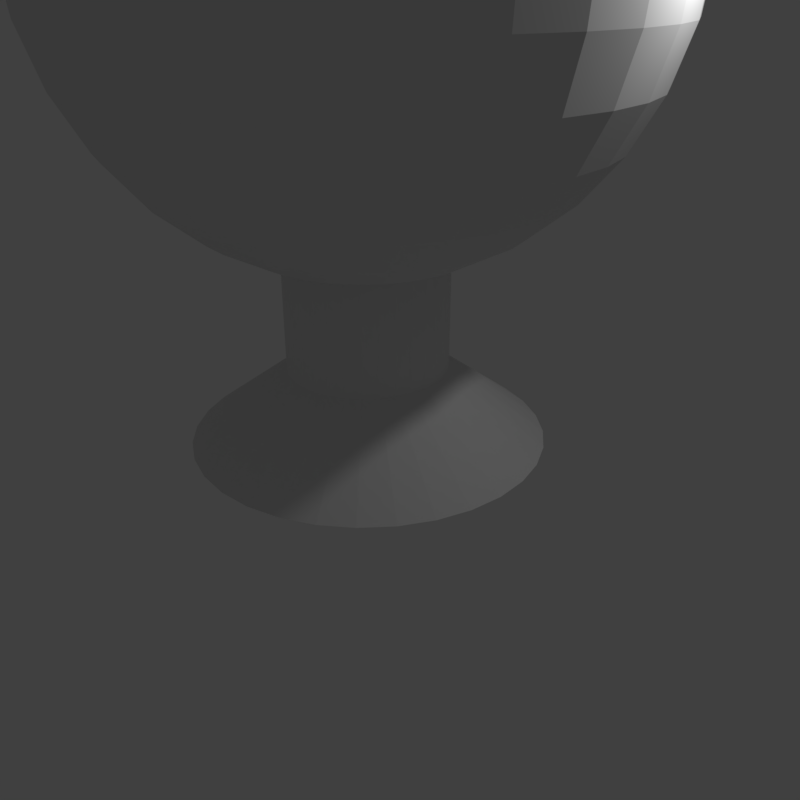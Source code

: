 # Source: tree.blend  (saved by Blender 2.78.0; exported with 4.5.12 LTS)
import bpy
from mathutils import Matrix  # noqa: F401  (used for matrix-valued properties, if any)

bpy.ops.wm.read_factory_settings(use_empty=True)
scene = bpy.context.scene
scene.name = 'Scene'

# ---- collections
col_collection_1 = bpy.data.collections.new('Collection 1'); scene.collection.children.link(col_collection_1)

# ---- world
world_world = bpy.data.worlds.new('World'); scene.world = world_world
world_world.color = (0.05088, 0.05088, 0.05088)
world_world.use_sun_shadow = False
world_world.sun_shadow_jitter_overblur = 0.0
world_world.cycles.sampling_method = 'MANUAL'

# ---- cameras
cam_camera = bpy.data.cameras.new('Camera')
cam_camera.clip_end = 100.0
cam_camera.lens = 35.0
cam_camera.sensor_width = 32.0
cam_camera.sensor_height = 18.0
cam_camera.ortho_scale = 7.314
cam_camera.dof.focus_distance = 0.0
cam_camera.dof.aperture_fstop = 128.0

# ---- lights
light_lamp = bpy.data.lights.new('Lamp', 'POINT')
light_lamp.transmission_factor = 0.0
light_lamp.cutoff_distance = 30.0
light_lamp.energy = 100.0
light_lamp.shadow_buffer_clip_start = 1.001
light_lamp.shadow_soft_size = 0.1
light_lamp.shadow_maximum_resolution = 0.006
light_lamp.use_absolute_resolution = True

# ---- meshes
me_cylinder = bpy.data.meshes.new('Cylinder')
me_cylinder.from_pydata([(0.0, 1.0, -0.5279), (0.0, 1.0, 2.525), (0.1951, 0.9808, -0.5279), (0.1951, 0.9808, 2.525), (0.3827, 0.9239, -0.5279), (0.3827, 0.9239, 2.525), (0.5556, 0.8315, -0.5279), (0.5556, 0.8315, 2.525), (0.7071, 0.7071, -0.5279), (0.7071, 0.7071, 2.525), (0.8315, 0.5556, -0.5279), (0.8315, 0.5556, 2.525), (0.9239, 0.3827, -0.5279), (0.9239, 0.3827, 2.525), (0.9808, 0.1951, -0.5279), (0.9808, 0.1951, 2.525), (1.0, 7.55e-08, -0.5279), (1.0, 7.55e-08, 2.525), (0.9808, -0.1951, -0.5279), (0.9808, -0.1951, 2.525), (0.9239, -0.3827, -0.5279), (0.9239, -0.3827, 2.525), (0.8315, -0.5556, -0.5279), (0.8315, -0.5556, 2.525), (0.7071, -0.7071, -0.5279), (0.7071, -0.7071, 2.525), (0.5556, -0.8315, -0.5279), (0.5556, -0.8315, 2.525), (0.3827, -0.9239, -0.5279), (0.3827, -0.9239, 2.525), (0.1951, -0.9808, -0.5279), (0.1951, -0.9808, 2.525), (-3.258e-07, -1.0, -0.5279), (-3.258e-07, -1.0, 2.525), (-0.1951, -0.9808, -0.5279), (-0.1951, -0.9808, 2.525), (-0.3827, -0.9239, -0.5279), (-0.3827, -0.9239, 2.525), (-0.5556, -0.8315, -0.5279), (-0.5556, -0.8315, 2.525), (-0.7071, -0.7071, -0.5279), (-0.7071, -0.7071, 2.525), (-0.8315, -0.5556, -0.5279), (-0.8315, -0.5556, 2.525), (-0.9239, -0.3827, -0.5279), (-0.9239, -0.3827, 2.525), (-0.9808, -0.1951, -0.5279), (-0.9808, -0.1951, 2.525), (-1.0, 9.656e-07, -0.5279), (-1.0, 9.656e-07, 2.525), (-0.9808, 0.1951, -0.5279), (-0.9808, 0.1951, 2.525), (-0.9239, 0.3827, -0.5279), (-0.9239, 0.3827, 2.525), (-0.8315, 0.5556, -0.5279), (-0.8315, 0.5556, 2.525), (-0.7071, 0.7071, -0.5279), (-0.7071, 0.7071, 2.525), (-0.5556, 0.8315, -0.5279), (-0.5556, 0.8315, 2.525), (-0.3827, 0.9239, -0.5279), (-0.3827, 0.9239, 2.525), (-0.1951, 0.9808, -0.5279), (-0.1951, 0.9808, 2.525), (-5.32e-08, 2.223, -1.44), (0.4337, 2.18, -1.44), (0.8507, 2.054, -1.44), (1.235, 1.848, -1.44), (1.572, 1.572, -1.44), (1.848, 1.235, -1.44), (2.054, 0.8507, -1.44), (2.18, 0.4337, -1.44), (2.223, -1.832e-07, -1.44), (2.18, -0.4337, -1.44), (2.054, -0.8507, -1.44), (1.848, -1.235, -1.44), (1.572, -1.572, -1.44), (1.235, -1.848, -1.44), (0.8507, -2.054, -1.44), (0.4337, -2.18, -1.44), (-7.775e-07, -2.223, -1.44), (-0.4337, -2.18, -1.44), (-0.8507, -2.054, -1.44), (-1.235, -1.848, -1.44), (-1.572, -1.572, -1.44), (-1.848, -1.235, -1.44), (-2.054, -0.8507, -1.44), (-2.18, -0.4337, -1.44), (-2.223, 1.795e-06, -1.44), (-2.18, 0.4337, -1.44), (-2.054, 0.8507, -1.44), (-1.848, 1.235, -1.44), (-1.572, 1.572, -1.44), (-1.235, 1.848, -1.44), (-0.8507, 2.054, -1.44), (-0.4337, 2.18, -1.44), (0.03413, -0.03529, 0.698), (0.1644, 0.6198, 7.479), (0.2897, 1.25, 7.285), (0.4052, 1.83, 6.968), (0.5064, 2.339, 6.542), (0.5895, 2.757, 6.024), (0.6512, 3.067, 5.432), (0.6892, 3.258, 4.79), (0.702, 3.323, 4.122), (0.6892, 3.258, 3.454), (0.6512, 3.067, 2.811), (0.5895, 2.757, 2.22), (0.5064, 2.339, 1.701), (0.4052, 1.83, 1.275), (0.2897, 1.25, 0.9586), (0.1644, 0.6198, 0.7638), (0.2897, 0.5818, 7.479), (0.5355, 1.175, 7.285), (0.762, 1.722, 6.968), (0.9606, 2.201, 6.542), (1.123, 2.595, 6.024), (1.245, 2.887, 5.432), (1.319, 3.067, 4.79), (1.344, 3.128, 4.122), (1.319, 3.067, 3.454), (1.245, 2.887, 2.811), (1.123, 2.595, 2.22), (0.9606, 2.201, 1.701), (0.762, 1.722, 1.275), (0.5355, 1.175, 0.9586), (0.2897, 0.5818, 0.7638), (0.4052, 0.5201, 7.479), (0.762, 1.054, 7.285), (1.091, 1.546, 6.968), (1.379, 1.978, 6.542), (1.616, 2.332, 6.024), (1.791, 2.595, 5.432), (1.9, 2.757, 4.79), (1.936, 2.811, 4.122), (1.9, 2.757, 3.454), (1.791, 2.595, 2.811), (1.616, 2.332, 2.22), (1.379, 1.978, 1.701), (1.091, 1.546, 1.275), (0.762, 1.054, 0.9586), (0.4052, 0.5201, 0.7638), (0.5064, 0.437, 7.479), (0.9606, 0.8911, 7.285), (1.379, 1.31, 6.968), (1.746, 1.677, 6.542), (2.047, 1.978, 6.024), (2.271, 2.201, 5.432), (2.408, 2.339, 4.79), (2.455, 2.386, 4.122), (2.408, 2.339, 3.454), (2.271, 2.201, 2.811), (2.047, 1.978, 2.22), (1.746, 1.677, 1.701), (1.379, 1.31, 1.275), (0.9606, 0.8911, 0.9586), (0.5064, 0.437, 0.7638), (0.5895, 0.3358, 7.479), (1.123, 0.6926, 7.285), (1.616, 1.021, 6.968), (2.047, 1.31, 6.542), (2.401, 1.546, 6.024), (2.664, 1.722, 5.432), (2.826, 1.83, 4.79), (2.881, 1.867, 4.122), (2.826, 1.83, 3.454), (2.664, 1.722, 2.811), (2.401, 1.546, 2.22), (2.047, 1.31, 1.701), (1.616, 1.021, 1.275), (1.123, 0.6926, 0.9586), (0.5895, 0.3358, 0.7638), (0.6512, 0.2203, 7.479), (1.245, 0.4661, 7.285), (1.791, 0.6926, 6.968), (2.271, 0.8911, 6.542), (2.664, 1.054, 6.024), (2.956, 1.175, 5.432), (3.136, 1.25, 4.79), (3.197, 1.275, 4.122), (3.136, 1.25, 3.454), (2.956, 1.175, 2.811), (2.664, 1.054, 2.22), (2.271, 0.8911, 1.701), (1.791, 0.6926, 1.275), (1.245, 0.4661, 0.9586), (0.6512, 0.2203, 0.7638), (0.6892, 0.09502, 7.479), (1.319, 0.2203, 7.285), (1.9, 0.3358, 6.968), (2.408, 0.437, 6.542), (2.826, 0.5201, 6.024), (3.136, 0.5818, 5.432), (3.327, 0.6198, 4.79), (3.392, 0.6326, 4.122), (3.327, 0.6198, 3.454), (3.136, 0.5818, 2.811), (2.826, 0.5201, 2.22), (2.408, 0.437, 1.701), (1.9, 0.3358, 1.275), (1.319, 0.2203, 0.9586), (0.6892, 0.09502, 0.7638), (0.702, -0.03529, 7.479), (1.344, -0.03529, 7.285), (1.936, -0.03529, 6.968), (2.455, -0.03529, 6.542), (2.881, -0.03529, 6.024), (3.197, -0.03529, 5.432), (3.392, -0.03529, 4.79), (3.458, -0.03529, 4.122), (3.392, -0.03529, 3.454), (3.197, -0.03529, 2.811), (2.881, -0.03529, 2.22), (2.455, -0.03529, 1.701), (1.936, -0.03529, 1.275), (1.344, -0.03529, 0.9586), (0.702, -0.03529, 0.7638), (0.6892, -0.1656, 7.479), (1.319, -0.2909, 7.285), (1.9, -0.4064, 6.968), (2.408, -0.5076, 6.542), (2.826, -0.5906, 6.024), (3.136, -0.6524, 5.432), (3.327, -0.6904, 4.79), (3.392, -0.7032, 4.122), (3.327, -0.6904, 3.454), (3.136, -0.6524, 2.811), (2.826, -0.5906, 2.22), (2.408, -0.5076, 1.701), (1.9, -0.4064, 1.275), (1.319, -0.2909, 0.9586), (0.6892, -0.1656, 0.7638), (0.6512, -0.2909, 7.479), (1.245, -0.5367, 7.285), (1.791, -0.7632, 6.968), (2.271, -0.9617, 6.542), (2.664, -1.125, 6.024), (2.956, -1.246, 5.432), (3.136, -1.32, 4.79), (3.197, -1.345, 4.122), (3.136, -1.32, 3.454), (2.956, -1.246, 2.811), (2.664, -1.125, 2.22), (2.271, -0.9617, 1.701), (1.791, -0.7632, 1.275), (1.245, -0.5367, 0.9586), (0.6512, -0.2909, 0.7638), (0.5895, -0.4064, 7.479), (1.123, -0.7632, 7.285), (1.616, -1.092, 6.968), (2.047, -1.38, 6.542), (2.401, -1.617, 6.024), (2.664, -1.793, 5.432), (2.826, -1.901, 4.79), (2.881, -1.937, 4.122), (2.826, -1.901, 3.454), (2.664, -1.793, 2.811), (2.401, -1.617, 2.22), (2.047, -1.38, 1.701), (1.616, -1.092, 1.275), (1.123, -0.7632, 0.9586), (0.5895, -0.4064, 0.7638), (0.5064, -0.5076, 7.479), (0.9606, -0.9617, 7.285), (1.379, -1.38, 6.968), (1.746, -1.747, 6.542), (2.047, -2.048, 6.024), (2.271, -2.272, 5.432), (2.408, -2.41, 4.79), (2.455, -2.456, 4.122), (2.408, -2.41, 3.454), (2.271, -2.272, 2.811), (2.047, -2.048, 2.22), (1.746, -1.747, 1.701), (1.379, -1.38, 1.275), (0.9606, -0.9617, 0.9586), (0.5064, -0.5076, 0.7638), (0.4052, -0.5906, 7.479), (0.762, -1.125, 7.285), (1.091, -1.617, 6.968), (1.379, -2.048, 6.542), (1.616, -2.402, 6.024), (1.791, -2.665, 5.432), (1.9, -2.827, 4.79), (1.936, -2.882, 4.122), (1.9, -2.827, 3.454), (1.791, -2.665, 2.811), (1.616, -2.402, 2.22), (1.379, -2.048, 1.701), (1.091, -1.617, 1.275), (0.762, -1.125, 0.9586), (0.4052, -0.5906, 0.7638), (0.2897, -0.6524, 7.479), (0.5355, -1.246, 7.285), (0.762, -1.793, 6.968), (0.9606, -2.272, 6.542), (1.123, -2.665, 6.024), (1.245, -2.958, 5.432), (1.319, -3.138, 4.79), (1.344, -3.198, 4.122), (1.319, -3.138, 3.454), (1.245, -2.958, 2.811), (1.123, -2.665, 2.22), (0.9606, -2.272, 1.701), (0.762, -1.793, 1.275), (0.5355, -1.246, 0.9586), (0.2897, -0.6524, 0.7638), (0.1644, -0.6904, 7.479), (0.2897, -1.32, 7.285), (0.4052, -1.901, 6.968), (0.5064, -2.41, 6.542), (0.5895, -2.827, 6.024), (0.6512, -3.138, 5.432), (0.6892, -3.329, 4.79), (0.702, -3.393, 4.122), (0.6892, -3.329, 3.454), (0.6512, -3.138, 2.811), (0.5895, -2.827, 2.22), (0.5064, -2.41, 1.701), (0.4052, -1.901, 1.275), (0.2897, -1.32, 0.9586), (0.1644, -0.6904, 0.7638), (0.03413, -0.7032, 7.479), (0.03413, -1.345, 7.285), (0.03413, -1.937, 6.968), (0.03413, -2.456, 6.542), (0.03413, -2.882, 6.024), (0.03413, -3.198, 5.432), (0.03413, -3.393, 4.79), (0.03413, -3.459, 4.122), (0.03413, -3.393, 3.454), (0.03413, -3.198, 2.811), (0.03413, -2.882, 2.22), (0.03413, -2.456, 1.701), (0.03413, -1.937, 1.275), (0.03413, -1.345, 0.9586), (0.03413, -0.7032, 0.7638), (-0.09617, -0.6904, 7.479), (-0.2215, -1.32, 7.285), (-0.3369, -1.901, 6.968), (-0.4382, -2.41, 6.542), (-0.5212, -2.827, 6.024), (-0.5829, -3.138, 5.432), (-0.6209, -3.329, 4.79), (-0.6338, -3.393, 4.122), (-0.6209, -3.329, 3.454), (-0.5829, -3.138, 2.811), (-0.5212, -2.827, 2.22), (-0.4382, -2.41, 1.701), (-0.3369, -1.901, 1.275), (-0.2215, -1.32, 0.9586), (-0.09617, -0.6904, 0.7638), (0.03413, -0.03529, 7.545), (-0.2215, -0.6524, 7.479), (-0.4672, -1.246, 7.285), (-0.6938, -1.793, 6.968), (-0.8923, -2.272, 6.542), (-1.055, -2.665, 6.024), (-1.176, -2.958, 5.432), (-1.251, -3.138, 4.79), (-1.276, -3.198, 4.122), (-1.251, -3.138, 3.454), (-1.176, -2.958, 2.811), (-1.055, -2.665, 2.22), (-0.8923, -2.272, 1.701), (-0.6938, -1.793, 1.275), (-0.4672, -1.246, 0.9586), (-0.2215, -0.6524, 0.7638), (-0.3369, -0.5906, 7.479), (-0.6938, -1.125, 7.285), (-1.023, -1.617, 6.968), (-1.311, -2.048, 6.542), (-1.547, -2.402, 6.024), (-1.723, -2.665, 5.432), (-1.831, -2.827, 4.79), (-1.868, -2.882, 4.122), (-1.831, -2.827, 3.454), (-1.723, -2.665, 2.811), (-1.547, -2.402, 2.22), (-1.311, -2.048, 1.701), (-1.023, -1.617, 1.275), (-0.6938, -1.125, 0.9586), (-0.3369, -0.5906, 0.7638), (-0.4382, -0.5076, 7.479), (-0.8923, -0.9617, 7.285), (-1.311, -1.38, 6.968), (-1.678, -1.747, 6.542), (-1.979, -2.048, 6.024), (-2.202, -2.272, 5.432), (-2.34, -2.41, 4.79), (-2.387, -2.456, 4.122), (-2.34, -2.41, 3.454), (-2.202, -2.272, 2.811), (-1.979, -2.048, 2.22), (-1.678, -1.747, 1.701), (-1.311, -1.38, 1.275), (-0.8923, -0.9617, 0.9586), (-0.4382, -0.5076, 0.7638), (-0.5212, -0.4064, 7.479), (-1.055, -0.7632, 7.285), (-1.547, -1.092, 6.968), (-1.979, -1.38, 6.542), (-2.333, -1.617, 6.024), (-2.596, -1.793, 5.432), (-2.758, -1.901, 4.79), (-2.812, -1.937, 4.122), (-2.758, -1.901, 3.454), (-2.596, -1.793, 2.811), (-2.333, -1.617, 2.22), (-1.979, -1.38, 1.701), (-1.547, -1.092, 1.275), (-1.055, -0.7632, 0.9586), (-0.5212, -0.4064, 0.7638), (-0.5829, -0.2909, 7.479), (-1.176, -0.5367, 7.285), (-1.723, -0.7632, 6.968), (-2.202, -0.9617, 6.542), (-2.596, -1.125, 6.024), (-2.888, -1.246, 5.432), (-3.068, -1.32, 4.79), (-3.129, -1.345, 4.122), (-3.068, -1.32, 3.454), (-2.888, -1.246, 2.811), (-2.596, -1.125, 2.22), (-2.202, -0.9617, 1.701), (-1.723, -0.7632, 1.275), (-1.176, -0.5367, 0.9586), (-0.5829, -0.2909, 0.7638), (-0.6209, -0.1656, 7.479), (-1.251, -0.2909, 7.285), (-1.831, -0.4064, 6.968), (-2.34, -0.5076, 6.542), (-2.758, -0.5906, 6.024), (-3.068, -0.6524, 5.432), (-3.259, -0.6904, 4.79), (-3.324, -0.7032, 4.122), (-3.259, -0.6904, 3.454), (-3.068, -0.6524, 2.811), (-2.758, -0.5906, 2.22), (-2.34, -0.5076, 1.701), (-1.831, -0.4064, 1.275), (-1.251, -0.2909, 0.9586), (-0.6209, -0.1656, 0.7638), (-0.6338, -0.03529, 7.479), (-1.276, -0.03529, 7.285), (-1.868, -0.03529, 6.968), (-2.387, -0.03529, 6.542), (-2.812, -0.03529, 6.024), (-3.129, -0.03529, 5.432), (-3.324, -0.03529, 4.79), (-3.389, -0.03529, 4.122), (-3.324, -0.03529, 3.454), (-3.129, -0.03529, 2.811), (-2.812, -0.03529, 2.22), (-2.387, -0.03529, 1.701), (-1.868, -0.03529, 1.275), (-1.276, -0.03529, 0.9586), (-0.6338, -0.03529, 0.7638), (-0.6209, 0.09502, 7.479), (-1.251, 0.2203, 7.285), (-1.831, 0.3358, 6.968), (-2.34, 0.437, 6.542), (-2.758, 0.5201, 6.024), (-3.068, 0.5818, 5.432), (-3.259, 0.6198, 4.79), (-3.324, 0.6326, 4.122), (-3.259, 0.6198, 3.454), (-3.068, 0.5818, 2.811), (-2.758, 0.5201, 2.22), (-2.34, 0.437, 1.701), (-1.831, 0.3358, 1.275), (-1.251, 0.2203, 0.9586), (-0.6209, 0.09502, 0.7638), (-0.5829, 0.2203, 7.479), (-1.176, 0.4661, 7.285), (-1.723, 0.6926, 6.968), (-2.202, 0.8911, 6.542), (-2.596, 1.054, 6.024), (-2.888, 1.175, 5.432), (-3.068, 1.25, 4.79), (-3.129, 1.275, 4.122), (-3.068, 1.25, 3.454), (-2.888, 1.175, 2.811), (-2.596, 1.054, 2.22), (-2.202, 0.8911, 1.701), (-1.723, 0.6926, 1.275), (-1.176, 0.4661, 0.9586), (-0.5829, 0.2203, 0.7638), (-0.5212, 0.3358, 7.479), (-1.055, 0.6926, 7.285), (-1.547, 1.021, 6.968), (-1.979, 1.31, 6.542), (-2.333, 1.546, 6.024), (-2.596, 1.722, 5.432), (-2.758, 1.83, 4.79), (-2.812, 1.867, 4.122), (-2.758, 1.83, 3.454), (-2.596, 1.722, 2.811), (-2.333, 1.546, 2.22), (-1.979, 1.31, 1.701), (-1.547, 1.021, 1.275), (-1.055, 0.6926, 0.9586), (-0.5212, 0.3358, 0.7638), (-0.4382, 0.437, 7.479), (-0.8923, 0.8911, 7.285), (-1.311, 1.31, 6.968), (-1.678, 1.677, 6.542), (-1.979, 1.978, 6.024), (-2.202, 2.201, 5.432), (-2.34, 2.339, 4.79), (-2.387, 2.386, 4.122), (-2.34, 2.339, 3.454), (-2.202, 2.201, 2.811), (-1.979, 1.978, 2.22), (-1.678, 1.677, 1.701), (-1.311, 1.31, 1.275), (-0.8923, 0.8911, 0.9586), (-0.4382, 0.437, 0.7638), (-0.3369, 0.5201, 7.479), (-0.6938, 1.054, 7.285), (-1.023, 1.546, 6.968), (-1.311, 1.978, 6.542), (-1.547, 2.332, 6.024), (-1.723, 2.595, 5.432), (-1.831, 2.757, 4.79), (-1.868, 2.811, 4.122), (-1.831, 2.757, 3.454), (-1.723, 2.595, 2.811), (-1.547, 2.332, 2.22), (-1.311, 1.978, 1.701), (-1.023, 1.546, 1.275), (-0.6938, 1.054, 0.9586), (-0.3369, 0.5201, 0.7638), (-0.2215, 0.5818, 7.479), (-0.4672, 1.175, 7.285), (-0.6938, 1.722, 6.968), (-0.8923, 2.201, 6.542), (-1.055, 2.595, 6.024), (-1.176, 2.887, 5.432), (-1.251, 3.067, 4.79), (-1.276, 3.128, 4.122), (-1.251, 3.067, 3.454), (-1.176, 2.887, 2.811), (-1.055, 2.595, 2.22), (-0.8923, 2.201, 1.701), (-0.6938, 1.722, 1.275), (-0.4672, 1.175, 0.9586), (-0.2215, 0.5818, 0.7638), (-0.09617, 0.6198, 7.479), (-0.2215, 1.25, 7.285), (-0.3369, 1.83, 6.968), (-0.4382, 2.339, 6.542), (-0.5212, 2.757, 6.024), (-0.5829, 3.067, 5.432), (-0.6209, 3.258, 4.79), (-0.6338, 3.323, 4.122), (-0.6209, 3.258, 3.454), (-0.5829, 3.067, 2.811), (-0.5212, 2.757, 2.22), (-0.4382, 2.339, 1.701), (-0.3369, 1.83, 1.275), (-0.2215, 1.25, 0.9586), (-0.09617, 0.6198, 0.7638), (0.03413, 0.6326, 7.479), (0.03413, 1.275, 7.285), (0.03413, 1.867, 6.968), (0.03413, 2.386, 6.542), (0.03413, 2.811, 6.024), (0.03413, 3.128, 5.432), (0.03413, 3.323, 4.79), (0.03413, 3.388, 4.122), (0.03413, 3.323, 3.454), (0.03413, 3.128, 2.811), (0.03413, 2.811, 2.22), (0.03413, 2.386, 1.701), (0.03413, 1.867, 1.275), (0.03413, 1.275, 0.9586), (0.03413, 0.6326, 0.7638), (0.06593, 1.987, 1.8)], [], [(0, 1, 3, 2), (2, 3, 5, 4), (4, 5, 7, 6), (6, 7, 9, 8), (8, 9, 11, 10), (10, 11, 13, 12), (12, 13, 15, 14), (14, 15, 17, 16), (16, 17, 19, 18), (18, 19, 21, 20), (20, 21, 23, 22), (22, 23, 25, 24), (24, 25, 27, 26), (26, 27, 29, 28), (28, 29, 31, 30), (30, 31, 33, 32), (32, 33, 35, 34), (34, 35, 37, 36), (36, 37, 39, 38), (38, 39, 41, 40), (40, 41, 43, 42), (42, 43, 45, 44), (44, 45, 47, 46), (46, 47, 49, 48), (48, 49, 51, 50), (50, 51, 53, 52), (52, 53, 55, 54), (54, 55, 57, 56), (56, 57, 59, 58), (58, 59, 61, 60), (3, 1, 63, 61, 59, 57, 55, 53, 51, 49, 47, 45, 43, 41, 39, 37, 35, 33, 31, 29, 27, 25, 23, 21, 19, 17, 15, 13, 11, 9, 7, 5), (60, 61, 63, 62), (62, 63, 1, 0), (38, 40, 84, 83), (64, 65, 66, 67, 68, 69, 70, 71, 72, 73, 74, 75, 76, 77, 78, 79, 80, 81, 82, 83, 84, 85, 86, 87, 88, 89, 90, 91, 92, 93, 94, 95), (56, 58, 93, 92), (12, 14, 71, 70), (30, 32, 80, 79), (48, 50, 89, 88), (4, 6, 67, 66), (22, 24, 76, 75), (40, 42, 85, 84), (58, 60, 94, 93), (14, 16, 72, 71), (32, 34, 81, 80), (50, 52, 90, 89), (6, 8, 68, 67), (24, 26, 77, 76), (42, 44, 86, 85), (60, 62, 95, 94), (16, 18, 73, 72), (34, 36, 82, 81), (52, 54, 91, 90), (8, 10, 69, 68), (26, 28, 78, 77), (44, 46, 87, 86), (0, 2, 65, 64), (62, 0, 64, 95), (18, 20, 74, 73), (36, 38, 83, 82), (54, 56, 92, 91), (10, 12, 70, 69), (28, 30, 79, 78), (46, 48, 88, 87), (2, 4, 66, 65), (20, 22, 75, 74), (577, 576, 110, 111), (570, 569, 103, 104), (563, 352, 97), (96, 577, 111), (571, 570, 104, 105), (564, 563, 97, 98), (572, 571, 105, 106), (565, 564, 98, 99), (573, 572, 106, 107), (566, 565, 99, 100), (574, 573, 107, 108), (567, 566, 100, 101), (575, 574, 108, 109), (568, 567, 101, 102), (576, 575, 109, 110), (569, 568, 102, 103), (110, 109, 124, 125), (103, 102, 117, 118), (111, 110, 125, 126), (104, 103, 118, 119), (97, 352, 112), (96, 111, 126), (105, 104, 119, 120), (98, 97, 112, 113), (106, 105, 120, 121), (99, 98, 113, 114), (107, 106, 121, 122), (100, 99, 114, 115), (108, 107, 122, 123), (101, 100, 115, 116), (109, 108, 123, 124), (102, 101, 116, 117), (114, 113, 128, 129), (122, 121, 136, 137), (115, 114, 129, 130), (123, 122, 137, 138), (116, 115, 130, 131), (124, 123, 138, 139), (117, 116, 131, 132), (125, 124, 139, 140), (118, 117, 132, 133), (126, 125, 140, 141), (119, 118, 133, 134), (112, 352, 127), (96, 126, 141), (120, 119, 134, 135), (113, 112, 127, 128), (121, 120, 135, 136), (133, 132, 147, 148), (141, 140, 155, 156), (134, 133, 148, 149), (127, 352, 142), (96, 141, 156), (135, 134, 149, 150), (128, 127, 142, 143), (136, 135, 150, 151), (129, 128, 143, 144), (137, 136, 151, 152), (130, 129, 144, 145), (138, 137, 152, 153), (131, 130, 145, 146), (139, 138, 153, 154), (132, 131, 146, 147), (140, 139, 154, 155), (152, 151, 166, 167), (145, 144, 159, 160), (153, 152, 167, 168), (146, 145, 160, 161), (154, 153, 168, 169), (147, 146, 161, 162), (155, 154, 169, 170), (148, 147, 162, 163), (156, 155, 170, 171), (149, 148, 163, 164), (142, 352, 157), (96, 156, 171), (150, 149, 164, 165), (143, 142, 157, 158), (151, 150, 165, 166), (144, 143, 158, 159), (171, 170, 185, 186), (164, 163, 178, 179), (157, 352, 172), (96, 171, 186), (165, 164, 179, 180), (158, 157, 172, 173), (166, 165, 180, 181), (159, 158, 173, 174), (167, 166, 181, 182), (160, 159, 174, 175), (168, 167, 182, 183), (161, 160, 175, 176), (169, 168, 183, 184), (162, 161, 176, 177), (170, 169, 184, 185), (163, 162, 177, 178), (183, 182, 197, 198), (176, 175, 190, 191), (184, 183, 198, 199), (177, 176, 191, 192), (185, 184, 199, 200), (178, 177, 192, 193), (186, 185, 200, 201), (179, 178, 193, 194), (172, 352, 187), (96, 186, 201), (180, 179, 194, 195), (173, 172, 187, 188), (181, 180, 195, 196), (174, 173, 188, 189), (182, 181, 196, 197), (175, 174, 189, 190), (187, 352, 202), (96, 201, 216), (195, 194, 209, 210), (188, 187, 202, 203), (196, 195, 210, 211), (189, 188, 203, 204), (197, 196, 211, 212), (190, 189, 204, 205), (198, 197, 212, 213), (191, 190, 205, 206), (199, 198, 213, 214), (192, 191, 206, 207), (200, 199, 214, 215), (193, 192, 207, 208), (201, 200, 215, 216), (194, 193, 208, 209), (206, 205, 220, 221), (214, 213, 228, 229), (207, 206, 221, 222), (215, 214, 229, 230), (208, 207, 222, 223), (216, 215, 230, 231), (209, 208, 223, 224), (202, 352, 217), (96, 216, 231), (210, 209, 224, 225), (203, 202, 217, 218), (211, 210, 225, 226), (204, 203, 218, 219), (212, 211, 226, 227), (205, 204, 219, 220), (213, 212, 227, 228), (225, 224, 239, 240), (218, 217, 232, 233), (226, 225, 240, 241), (219, 218, 233, 234), (227, 226, 241, 242), (220, 219, 234, 235), (228, 227, 242, 243), (221, 220, 235, 236), (229, 228, 243, 244), (222, 221, 236, 237), (230, 229, 244, 245), (223, 222, 237, 238), (231, 230, 245, 246), (224, 223, 238, 239), (217, 352, 232), (96, 231, 246), (244, 243, 258, 259), (237, 236, 251, 252), (245, 244, 259, 260), (238, 237, 252, 253), (246, 245, 260, 261), (239, 238, 253, 254), (232, 352, 247), (96, 246, 261), (240, 239, 254, 255), (233, 232, 247, 248), (241, 240, 255, 256), (234, 233, 248, 249), (242, 241, 256, 257), (235, 234, 249, 250), (243, 242, 257, 258), (236, 235, 250, 251), (248, 247, 262, 263), (256, 255, 270, 271), (249, 248, 263, 264), (257, 256, 271, 272), (250, 249, 264, 265), (258, 257, 272, 273), (251, 250, 265, 266), (259, 258, 273, 274), (252, 251, 266, 267), (260, 259, 274, 275), (253, 252, 267, 268), (261, 260, 275, 276), (254, 253, 268, 269), (247, 352, 262), (96, 261, 276), (255, 254, 269, 270), (267, 266, 281, 282), (275, 274, 289, 290), (268, 267, 282, 283), (276, 275, 290, 291), (269, 268, 283, 284), (262, 352, 277), (96, 276, 291), (270, 269, 284, 285), (263, 262, 277, 278), (271, 270, 285, 286), (264, 263, 278, 279), (272, 271, 286, 287), (265, 264, 279, 280), (273, 272, 287, 288), (266, 265, 280, 281), (274, 273, 288, 289), (286, 285, 300, 301), (279, 278, 293, 294), (287, 286, 301, 302), (280, 279, 294, 295), (288, 287, 302, 303), (281, 280, 295, 296), (289, 288, 303, 304), (282, 281, 296, 297), (290, 289, 304, 305), (283, 282, 297, 298), (291, 290, 305, 306), (284, 283, 298, 299), (277, 352, 292), (96, 291, 306), (285, 284, 299, 300), (278, 277, 292, 293), (305, 304, 319, 320), (298, 297, 312, 313), (306, 305, 320, 321), (299, 298, 313, 314), (292, 352, 307), (96, 306, 321), (300, 299, 314, 315), (293, 292, 307, 308), (301, 300, 315, 316), (294, 293, 308, 309), (302, 301, 316, 317), (295, 294, 309, 310), (303, 302, 317, 318), (296, 295, 310, 311), (304, 303, 318, 319), (297, 296, 311, 312), (317, 316, 331, 332), (310, 309, 324, 325), (318, 317, 332, 333), (311, 310, 325, 326), (319, 318, 333, 334), (312, 311, 326, 327), (320, 319, 334, 335), (313, 312, 327, 328), (321, 320, 335, 336), (314, 313, 328, 329), (307, 352, 322), (96, 321, 336), (315, 314, 329, 330), (308, 307, 322, 323), (316, 315, 330, 331), (309, 308, 323, 324), (336, 335, 350, 351), (329, 328, 343, 344), (322, 352, 337), (96, 336, 351), (330, 329, 344, 345), (323, 322, 337, 338), (331, 330, 345, 346), (324, 323, 338, 339), (332, 331, 346, 347), (325, 324, 339, 340), (333, 332, 347, 348), (326, 325, 340, 341), (334, 333, 348, 349), (327, 326, 341, 342), (335, 334, 349, 350), (328, 327, 342, 343), (340, 339, 355, 356), (348, 347, 363, 364), (341, 340, 356, 357), (349, 348, 364, 365), (342, 341, 357, 358), (350, 349, 365, 366), (343, 342, 358, 359), (351, 350, 366, 367), (344, 343, 359, 360), (337, 352, 353), (96, 351, 367), (345, 344, 360, 361), (338, 337, 353, 354), (346, 345, 361, 362), (339, 338, 354, 355), (347, 346, 362, 363), (360, 359, 374, 375), (353, 352, 368), (96, 367, 382), (361, 360, 375, 376), (354, 353, 368, 369), (362, 361, 376, 377), (355, 354, 369, 370), (363, 362, 377, 378), (356, 355, 370, 371), (364, 363, 378, 379), (357, 356, 371, 372), (365, 364, 379, 380), (358, 357, 372, 373), (366, 365, 380, 381), (359, 358, 373, 374), (367, 366, 381, 382), (379, 378, 393, 394), (372, 371, 386, 387), (380, 379, 394, 395), (373, 372, 387, 388), (381, 380, 395, 396), (374, 373, 388, 389), (382, 381, 396, 397), (375, 374, 389, 390), (368, 352, 383), (96, 382, 397), (376, 375, 390, 391), (369, 368, 383, 384), (377, 376, 391, 392), (370, 369, 384, 385), (378, 377, 392, 393), (371, 370, 385, 386), (383, 352, 398), (96, 397, 412), (391, 390, 405, 406), (384, 383, 398, 399), (392, 391, 406, 407), (385, 384, 399, 400), (393, 392, 407, 408), (386, 385, 400, 401), (394, 393, 408, 409), (387, 386, 401, 402), (395, 394, 409, 410), (388, 387, 402, 403), (396, 395, 410, 411), (389, 388, 403, 404), (397, 396, 411, 412), (390, 389, 404, 405), (402, 401, 416, 417), (410, 409, 424, 425), (403, 402, 417, 418), (411, 410, 425, 426), (404, 403, 418, 419), (412, 411, 426, 427), (405, 404, 419, 420), (398, 352, 413), (96, 412, 427), (406, 405, 420, 421), (399, 398, 413, 414), (407, 406, 421, 422), (400, 399, 414, 415), (408, 407, 422, 423), (401, 400, 415, 416), (409, 408, 423, 424), (421, 420, 435, 436), (414, 413, 428, 429), (422, 421, 436, 437), (415, 414, 429, 430), (423, 422, 437, 438), (416, 415, 430, 431), (424, 423, 438, 439), (417, 416, 431, 432), (425, 424, 439, 440), (418, 417, 432, 433), (426, 425, 440, 441), (419, 418, 433, 434), (427, 426, 441, 442), (420, 419, 434, 435), (413, 352, 428), (96, 427, 442), (440, 439, 454, 455), (433, 432, 447, 448), (441, 440, 455, 456), (434, 433, 448, 449), (442, 441, 456, 457), (435, 434, 449, 450), (428, 352, 443), (96, 442, 457), (436, 435, 450, 451), (429, 428, 443, 444), (437, 436, 451, 452), (430, 429, 444, 445), (438, 437, 452, 453), (431, 430, 445, 446), (439, 438, 453, 454), (432, 431, 446, 447), (452, 451, 466, 467), (445, 444, 459, 460), (453, 452, 467, 468), (446, 445, 460, 461), (454, 453, 468, 469), (447, 446, 461, 462), (455, 454, 469, 470), (448, 447, 462, 463), (456, 455, 470, 471), (449, 448, 463, 464), (457, 456, 471, 472), (450, 449, 464, 465), (443, 352, 458), (96, 457, 472), (451, 450, 465, 466), (444, 443, 458, 459), (471, 470, 485, 486), (464, 463, 478, 479), (472, 471, 486, 487), (465, 464, 479, 480), (458, 352, 473), (96, 472, 487), (466, 465, 480, 481), (459, 458, 473, 474), (467, 466, 481, 482), (460, 459, 474, 475), (468, 467, 482, 483), (461, 460, 475, 476), (469, 468, 483, 484), (462, 461, 476, 477), (470, 469, 484, 485), (463, 462, 477, 478), (475, 474, 489, 490), (483, 482, 497, 498), (476, 475, 490, 491), (484, 483, 498, 499), (477, 476, 491, 492), (485, 484, 499, 500), (478, 477, 492, 493), (486, 485, 500, 501), (479, 478, 493, 494), (487, 486, 501, 502), (480, 479, 494, 495), (473, 352, 488), (96, 487, 502), (481, 480, 495, 496), (474, 473, 488, 489), (482, 481, 496, 497), (494, 493, 508, 509), (502, 501, 516, 517), (495, 494, 509, 510), (488, 352, 503), (96, 502, 517), (496, 495, 510, 511), (489, 488, 503, 504), (497, 496, 511, 512), (490, 489, 504, 505), (498, 497, 512, 513), (491, 490, 505, 506), (499, 498, 513, 514), (492, 491, 506, 507), (500, 499, 514, 515), (493, 492, 507, 508), (501, 500, 515, 516), (513, 512, 527, 528), (506, 505, 520, 521), (514, 513, 528, 529), (507, 506, 521, 522), (515, 514, 529, 530), (508, 507, 522, 523), (516, 515, 530, 531), (509, 508, 523, 524), (517, 516, 531, 532), (510, 509, 524, 525), (503, 352, 518), (96, 517, 532), (511, 510, 525, 526), (504, 503, 518, 519), (512, 511, 526, 527), (505, 504, 519, 520), (532, 531, 546, 547), (525, 524, 539, 540), (518, 352, 533), (96, 532, 547), (526, 525, 540, 541), (519, 518, 533, 534), (527, 526, 541, 542), (520, 519, 534, 535), (528, 527, 542, 543), (521, 520, 535, 536), (529, 528, 543, 544), (522, 521, 536, 537), (530, 529, 544, 545), (523, 522, 537, 538), (531, 530, 545, 546), (524, 523, 538, 539), (536, 535, 550, 551), (544, 543, 558, 559), (537, 536, 551, 552), (545, 544, 559, 560), (538, 537, 552, 553), (546, 545, 560, 561), (539, 538, 553, 554), (547, 546, 561, 562), (540, 539, 554, 555), (533, 352, 548), (96, 547, 562), (541, 540, 555, 556), (534, 533, 548, 549), (542, 541, 556, 557), (535, 534, 549, 550), (543, 542, 557, 558), (555, 554, 569, 570), (548, 352, 563), (96, 562, 577), (556, 555, 570, 571), (549, 548, 563, 564), (557, 556, 571, 572), (550, 549, 564, 565), (558, 557, 572, 573), (551, 550, 565, 566), (559, 558, 573, 574), (552, 551, 566, 567), (560, 559, 574, 575), (553, 552, 567, 568), (561, 560, 575, 576), (554, 553, 568, 569), (562, 561, 576, 577)])
_uv = me_cylinder.uv_layers.new(name='UVMap')
_uv.uv.foreach_set('vector', [0.8455, 0.2912, 0.8455, 0.4516, 0.8352, 0.4516, 0.8352, 0.2912, 0.8352, 0.2912, 0.8352, 0.4516, 0.8249, 0.4516, 0.8249, 0.2912, 0.8249, 0.2912, 0.8249, 0.4516, 0.8146, 0.4516, 0.8146, 0.2912, 0.8146, 0.2912, 0.8146, 0.4516, 0.8043, 0.4516, 0.8043, 0.2912, 0.8043, 0.2912, 0.8043, 0.4516, 0.794, 0.4516, 0.794, 0.2912, 0.794, 0.2912, 0.794, 0.4516, 0.7837, 0.4516, 0.7837, 0.2912, 0.7837, 0.2912, 0.7837, 0.4516, 0.7734, 0.4516, 0.7734, 0.2912, 0.7734, 0.2912, 0.7734, 0.4516, 0.7631, 0.4516, 0.7631, 0.2912, 0.7631, 0.2912, 0.7631, 0.4516, 0.7528, 0.4516, 0.7528, 0.2912, 0.7528, 0.2912, 0.7528, 0.4516, 0.7425, 0.4516, 0.7425, 0.2912, 0.7425, 0.2912, 0.7425, 0.4516, 0.7322, 0.4516, 0.7322, 0.2912, 0.7322, 0.2912, 0.7322, 0.4516, 0.7219, 0.4516, 0.7219, 0.2912, 0.7219, 0.2912, 0.7219, 0.4516, 0.7116, 0.4516, 0.7116, 0.2912, 0.7116, 0.2912, 0.7116, 0.4516, 0.7013, 0.4516, 0.7013, 0.2912, 0.7013, 0.2912, 0.7013, 0.4516, 0.691, 0.4516, 0.691, 0.2912, 0.691, 0.2912, 0.691, 0.4516, 0.6807, 0.4516, 0.6807, 0.2912, 0.6807, 0.2912, 0.6807, 0.4516, 0.6704, 0.4516, 0.6704, 0.2912, 0.6704, 0.2912, 0.6704, 0.4516, 0.6601, 0.4516, 0.6601, 0.2912, 0.6601, 0.2912, 0.6601, 0.4516, 0.6498, 0.4516, 0.6498, 0.2912, 0.6498, 0.2912, 0.6498, 0.4516, 0.6395, 0.4516, 0.6395, 0.2912, 0.6395, 0.2912, 0.6395, 0.4516, 0.6292, 0.4516, 0.6292, 0.2912, 0.6292, 0.2912, 0.6292, 0.4516, 0.6189, 0.4516, 0.6189, 0.2912, 0.6189, 0.2912, 0.6189, 0.4516, 0.6086, 0.4516, 0.6086, 0.2912, 0.6086, 0.2912, 0.6086, 0.4516, 0.5983, 0.4516, 0.5983, 0.2912, 0.5983, 0.2912, 0.5983, 0.4516, 0.588, 0.4516, 0.588, 0.2912, 0.588, 0.2912, 0.588, 0.4516, 0.5777, 0.4516, 0.5777, 0.2912, 0.5777, 0.2912, 0.5777, 0.4516, 0.5674, 0.4516, 0.5674, 0.2912, 0.5674, 0.2912, 0.5674, 0.4516, 0.5571, 0.4516, 0.5571, 0.2912, 0.5571, 0.2912, 0.5571, 0.4516, 0.5468, 0.4516, 0.5468, 0.2912, 0.5468, 0.2912, 0.5468, 0.4516, 0.5365, 0.4516, 0.5365, 0.2912, 0.5673, 0.8422, 0.5572, 0.8402, 0.5477, 0.8363, 0.5391, 0.8306, 0.5318, 0.8233, 0.5261, 0.8147, 0.5221, 0.8052, 0.5201, 0.7951, 0.5201, 0.7848, 0.5221, 0.7747, 0.5261, 0.7652, 0.5318, 0.7566, 0.5391, 0.7493, 0.5477, 0.7436, 0.5572, 0.7397, 0.5673, 0.7377, 0.5776, 0.7377, 0.5877, 0.7397, 0.5972, 0.7436, 0.6058, 0.7493, 0.6131, 0.7566, 0.6188, 0.7652, 0.6227, 0.7747, 0.6247, 0.7848, 0.6247, 0.7951, 0.6227, 0.8052, 0.6188, 0.8147, 0.6131, 0.8233, 0.6058, 0.8306, 0.5972, 0.8363, 0.5877, 0.8402, 0.5776, 0.8422, 0.5365, 0.2912, 0.5365, 0.4516, 0.5262, 0.4516, 0.5262, 0.2912, 0.5262, 0.2912, 0.5262, 0.4516, 0.5159, 0.4516, 0.5159, 0.2912, 0.6006, 0.1204, 0.5974, 0.1302, 0.5194, 0.1114, 0.5265, 0.08966, 0.7105, 0.5307, 0.7267, 0.5469, 0.7394, 0.5659, 0.7482, 0.5871, 0.7526, 0.6095, 0.7526, 0.6324, 0.7482, 0.6549, 0.7394, 0.6761, 0.7267, 0.6951, 0.7105, 0.7113, 0.6915, 0.724, 0.6703, 0.7328, 0.6478, 0.7372, 0.6249, 0.7372, 0.6025, 0.7328, 0.5813, 0.724, 0.5623, 0.7113, 0.5461, 0.6951, 0.5334, 0.6761, 0.5246, 0.6549, 0.5201, 0.6324, 0.5201, 0.6095, 0.5246, 0.5871, 0.5334, 0.5659, 0.5461, 0.5469, 0.5623, 0.5307, 0.5813, 0.518, 0.6025, 0.5092, 0.6249, 0.5047, 0.6478, 0.5047, 0.6703, 0.5092, 0.6915, 0.518, 0.627, 0.2014, 0.6361, 0.2061, 0.6056, 0.2802, 0.5852, 0.2699, 0.7111, 0.1031, 0.7039, 0.0958, 0.7561, 0.03502, 0.7723, 0.05127, 0.627, 0.08955, 0.6186, 0.0956, 0.5666, 0.03457, 0.5852, 0.02114, 0.6006, 0.1706, 0.6053, 0.1798, 0.5369, 0.2217, 0.5265, 0.2013, 0.7265, 0.1407, 0.7249, 0.1305, 0.803, 0.1121, 0.8064, 0.1347, 0.6664, 0.08016, 0.6561, 0.08014, 0.65, 0.0002049, 0.6729, 0.0002595, 0.5974, 0.1302, 0.5958, 0.1403, 0.5159, 0.134, 0.5194, 0.1114, 0.6361, 0.2061, 0.6459, 0.2093, 0.6274, 0.2873, 0.6056, 0.2802, 0.7039, 0.0958, 0.6955, 0.08972, 0.7377, 0.0215, 0.7561, 0.03502, 0.6186, 0.0956, 0.6113, 0.1029, 0.5504, 0.05074, 0.5666, 0.03457, 0.6053, 0.1798, 0.6113, 0.1881, 0.5504, 0.2403, 0.5369, 0.2217, 0.7249, 0.1305, 0.7218, 0.1207, 0.796, 0.0903, 0.803, 0.1121, 0.6561, 0.08014, 0.6459, 0.08173, 0.6274, 0.003739, 0.65, 0.0002049, 0.5958, 0.1403, 0.5958, 0.1507, 0.5159, 0.1569, 0.5159, 0.134, 0.6459, 0.2093, 0.6561, 0.2109, 0.65, 0.2908, 0.6274, 0.2873, 0.6955, 0.08972, 0.6864, 0.08501, 0.7173, 0.01104, 0.7377, 0.0215, 0.6113, 0.1029, 0.6053, 0.1112, 0.5369, 0.06926, 0.5504, 0.05074, 0.6113, 0.1881, 0.6186, 0.1954, 0.5666, 0.2564, 0.5504, 0.2403, 0.7218, 0.1207, 0.7171, 0.1115, 0.7857, 0.06985, 0.796, 0.0903, 0.6459, 0.08173, 0.6361, 0.08489, 0.6056, 0.01077, 0.6274, 0.003739, 0.5958, 0.1507, 0.5974, 0.1608, 0.5194, 0.1796, 0.5159, 0.1569, 0.7248, 0.1611, 0.7264, 0.151, 0.8063, 0.1576, 0.8026, 0.1802, 0.6561, 0.2109, 0.6664, 0.2108, 0.6729, 0.2907, 0.65, 0.2908, 0.6864, 0.08501, 0.6766, 0.0818, 0.6955, 0.003901, 0.7173, 0.01104, 0.6053, 0.1112, 0.6006, 0.1204, 0.5265, 0.08966, 0.5369, 0.06926, 0.6186, 0.1954, 0.627, 0.2014, 0.5852, 0.2699, 0.5666, 0.2564, 0.7171, 0.1115, 0.7111, 0.1031, 0.7723, 0.05127, 0.7857, 0.06985, 0.6361, 0.08489, 0.627, 0.08955, 0.5852, 0.02114, 0.6056, 0.01077, 0.5974, 0.1608, 0.6006, 0.1706, 0.5265, 0.2013, 0.5194, 0.1796, 0.7264, 0.151, 0.7265, 0.1407, 0.8064, 0.1347, 0.8063, 0.1576, 0.6766, 0.0818, 0.6664, 0.08016, 0.6729, 0.0002595, 0.6955, 0.003901, 0.1935, 0.5096, 0.2376, 0.5047, 0.237, 0.5215, 0.1936, 0.5182, 0.4852, 0.6239, 0.5089, 0.6714, 0.4629, 0.688, 0.4443, 0.649, 0.6767, 0.8037, 0.6602, 0.7727, 0.6825, 0.7999, 0.6202, 0.452, 0.6539, 0.4625, 0.6512, 0.4688, 0.4535, 0.5836, 0.4852, 0.6239, 0.4443, 0.649, 0.4195, 0.6143, 0.4597, 0.9151, 0.4264, 0.9506, 0.4189, 0.9448, 0.4445, 0.905, 0.4155, 0.5512, 0.4535, 0.5836, 0.4195, 0.6143, 0.3897, 0.5847, 0.488, 0.874, 0.4597, 0.9151, 0.4445, 0.905, 0.4636, 0.8631, 0.3731, 0.5273, 0.4155, 0.5512, 0.3897, 0.5847, 0.3557, 0.5604, 0.5086, 0.8272, 0.488, 0.874, 0.4636, 0.8631, 0.4753, 0.8191, 0.3283, 0.5119, 0.3731, 0.5273, 0.3557, 0.5604, 0.3184, 0.5418, 0.5195, 0.7764, 0.5086, 0.8272, 0.4753, 0.8191, 0.4791, 0.7744, 0.2826, 0.5048, 0.3283, 0.5119, 0.3184, 0.5418, 0.2786, 0.5289, 0.5197, 0.7238, 0.5195, 0.7764, 0.4791, 0.7744, 0.4749, 0.7302, 0.2376, 0.5047, 0.2826, 0.5048, 0.2786, 0.5289, 0.237, 0.5215, 0.5089, 0.6714, 0.5197, 0.7238, 0.4749, 0.7302, 0.4629, 0.688, 0.237, 0.5215, 0.2786, 0.5289, 0.2714, 0.5503, 0.2336, 0.5371, 0.4629, 0.688, 0.4749, 0.7302, 0.4378, 0.7384, 0.4262, 0.7025, 0.1936, 0.5182, 0.237, 0.5215, 0.2336, 0.5371, 0.1922, 0.5267, 0.4443, 0.649, 0.4629, 0.688, 0.4262, 0.7025, 0.41, 0.6692, 0.6825, 0.7999, 0.6602, 0.7727, 0.6874, 0.795, 0.6202, 0.452, 0.6512, 0.4688, 0.6474, 0.4745, 0.4195, 0.6143, 0.4443, 0.649, 0.41, 0.6692, 0.3895, 0.6389, 0.4445, 0.905, 0.4189, 0.9448, 0.4108, 0.9405, 0.4286, 0.8981, 0.3897, 0.5847, 0.4195, 0.6143, 0.3895, 0.6389, 0.3652, 0.6116, 0.4636, 0.8631, 0.4445, 0.905, 0.4286, 0.8981, 0.4401, 0.8567, 0.3557, 0.5604, 0.3897, 0.5847, 0.3652, 0.6116, 0.3373, 0.5876, 0.4753, 0.8191, 0.4636, 0.8631, 0.4401, 0.8567, 0.4452, 0.8159, 0.3184, 0.5418, 0.3557, 0.5604, 0.3373, 0.5876, 0.306, 0.5671, 0.4791, 0.7744, 0.4753, 0.8191, 0.4452, 0.8159, 0.4443, 0.7763, 0.2786, 0.5289, 0.3184, 0.5418, 0.306, 0.5671, 0.2714, 0.5503, 0.4749, 0.7302, 0.4791, 0.7744, 0.4443, 0.7763, 0.4378, 0.7384, 0.4401, 0.8567, 0.4286, 0.8981, 0.4127, 0.8939, 0.4179, 0.8538, 0.3373, 0.5876, 0.3652, 0.6116, 0.342, 0.6338, 0.3186, 0.6103, 0.4452, 0.8159, 0.4401, 0.8567, 0.4179, 0.8538, 0.418, 0.8161, 0.306, 0.5671, 0.3373, 0.5876, 0.3186, 0.6103, 0.292, 0.5887, 0.4443, 0.7763, 0.4452, 0.8159, 0.418, 0.8161, 0.4139, 0.7806, 0.2714, 0.5503, 0.306, 0.5671, 0.292, 0.5887, 0.2619, 0.5692, 0.4378, 0.7384, 0.4443, 0.7763, 0.4139, 0.7806, 0.4059, 0.7472, 0.2336, 0.5371, 0.2714, 0.5503, 0.2619, 0.5692, 0.228, 0.5515, 0.4262, 0.7025, 0.4378, 0.7384, 0.4059, 0.7472, 0.3945, 0.7159, 0.1922, 0.5267, 0.2336, 0.5371, 0.228, 0.5515, 0.1893, 0.5348, 0.41, 0.6692, 0.4262, 0.7025, 0.3945, 0.7159, 0.38, 0.6866, 0.6874, 0.795, 0.6602, 0.7727, 0.6912, 0.7893, 0.6202, 0.452, 0.6474, 0.4745, 0.6425, 0.4794, 0.3895, 0.6389, 0.41, 0.6692, 0.38, 0.6866, 0.3625, 0.6592, 0.4286, 0.8981, 0.4108, 0.9405, 0.4021, 0.9375, 0.4127, 0.8939, 0.3652, 0.6116, 0.3895, 0.6389, 0.3625, 0.6592, 0.342, 0.6338, 0.3945, 0.7159, 0.4059, 0.7472, 0.3777, 0.7565, 0.3664, 0.7284, 0.1893, 0.5348, 0.228, 0.5515, 0.2206, 0.5644, 0.1853, 0.5422, 0.38, 0.6866, 0.3945, 0.7159, 0.3664, 0.7284, 0.353, 0.7019, 0.6912, 0.7893, 0.6602, 0.7727, 0.6938, 0.7829, 0.6202, 0.452, 0.6425, 0.4794, 0.6368, 0.4832, 0.3625, 0.6592, 0.38, 0.6866, 0.353, 0.7019, 0.3375, 0.6767, 0.4127, 0.8939, 0.4021, 0.9375, 0.3933, 0.9358, 0.3972, 0.8922, 0.342, 0.6338, 0.3625, 0.6592, 0.3375, 0.6767, 0.3199, 0.6527, 0.4179, 0.8538, 0.4127, 0.8939, 0.3972, 0.8922, 0.397, 0.8538, 0.3186, 0.6103, 0.342, 0.6338, 0.3199, 0.6527, 0.2998, 0.6296, 0.418, 0.8161, 0.4179, 0.8538, 0.397, 0.8538, 0.3933, 0.8188, 0.292, 0.5887, 0.3186, 0.6103, 0.2998, 0.6296, 0.2769, 0.6073, 0.4139, 0.7806, 0.418, 0.8161, 0.3933, 0.8188, 0.3867, 0.7865, 0.2619, 0.5692, 0.292, 0.5887, 0.2769, 0.6073, 0.2507, 0.5857, 0.4059, 0.7472, 0.4139, 0.7806, 0.3867, 0.7865, 0.3777, 0.7565, 0.228, 0.5515, 0.2619, 0.5692, 0.2507, 0.5857, 0.2206, 0.5644, 0.2998, 0.6296, 0.3199, 0.6527, 0.2984, 0.669, 0.2809, 0.6462, 0.3933, 0.8188, 0.397, 0.8538, 0.3774, 0.856, 0.3705, 0.8234, 0.2769, 0.6073, 0.2998, 0.6296, 0.2809, 0.6462, 0.261, 0.6234, 0.3867, 0.7865, 0.3933, 0.8188, 0.3705, 0.8234, 0.362, 0.7937, 0.2507, 0.5857, 0.2769, 0.6073, 0.261, 0.6234, 0.2382, 0.6002, 0.3777, 0.7565, 0.3867, 0.7865, 0.362, 0.7937, 0.3521, 0.7662, 0.2206, 0.5644, 0.2507, 0.5857, 0.2382, 0.6002, 0.2117, 0.5759, 0.3664, 0.7284, 0.3777, 0.7565, 0.3521, 0.7662, 0.3408, 0.7404, 0.1853, 0.5422, 0.2206, 0.5644, 0.2117, 0.5759, 0.1801, 0.549, 0.353, 0.7019, 0.3664, 0.7284, 0.3408, 0.7404, 0.3282, 0.7158, 0.6938, 0.7829, 0.6602, 0.7727, 0.6952, 0.7761, 0.6202, 0.452, 0.6368, 0.4832, 0.6304, 0.4858, 0.3375, 0.6767, 0.353, 0.7019, 0.3282, 0.7158, 0.3141, 0.6921, 0.3972, 0.8922, 0.3933, 0.9358, 0.3844, 0.9355, 0.3822, 0.8926, 0.3199, 0.6527, 0.3375, 0.6767, 0.3141, 0.6921, 0.2984, 0.669, 0.397, 0.8538, 0.3972, 0.8922, 0.3822, 0.8926, 0.3774, 0.856, 0.1801, 0.549, 0.2117, 0.5759, 0.2015, 0.5859, 0.174, 0.5549, 0.3282, 0.7158, 0.3408, 0.7404, 0.3169, 0.7521, 0.3048, 0.7288, 0.6952, 0.7761, 0.6602, 0.7727, 0.6952, 0.7692, 0.6202, 0.452, 0.6304, 0.4858, 0.6236, 0.4871, 0.3141, 0.6921, 0.3282, 0.7158, 0.3048, 0.7288, 0.2917, 0.7061, 0.3822, 0.8926, 0.3844, 0.9355, 0.3757, 0.9363, 0.3678, 0.8949, 0.2984, 0.669, 0.3141, 0.6921, 0.2917, 0.7061, 0.2775, 0.6836, 0.3774, 0.856, 0.3822, 0.8926, 0.3678, 0.8949, 0.3589, 0.8602, 0.2809, 0.6462, 0.2984, 0.669, 0.2775, 0.6836, 0.2618, 0.6608, 0.3705, 0.8234, 0.3774, 0.856, 0.3589, 0.8602, 0.3494, 0.8296, 0.261, 0.6234, 0.2809, 0.6462, 0.2618, 0.6608, 0.2444, 0.6374, 0.362, 0.7937, 0.3705, 0.8234, 0.3494, 0.8296, 0.3392, 0.8019, 0.2382, 0.6002, 0.261, 0.6234, 0.2444, 0.6374, 0.2246, 0.6127, 0.3521, 0.7662, 0.362, 0.7937, 0.3392, 0.8019, 0.3284, 0.7763, 0.2117, 0.5759, 0.2382, 0.6002, 0.2246, 0.6127, 0.2015, 0.5859, 0.3408, 0.7404, 0.3521, 0.7662, 0.3284, 0.7763, 0.3169, 0.7521, 0.2444, 0.6374, 0.2618, 0.6608, 0.2425, 0.6738, 0.2271, 0.6496, 0.3392, 0.8019, 0.3494, 0.8296, 0.3296, 0.8373, 0.3178, 0.8112, 0.2246, 0.6127, 0.2444, 0.6374, 0.2271, 0.6496, 0.2099, 0.6236, 0.3284, 0.7763, 0.3392, 0.8019, 0.3178, 0.8112, 0.3061, 0.7869, 0.2015, 0.5859, 0.2246, 0.6127, 0.2099, 0.6236, 0.1903, 0.5945, 0.3169, 0.7521, 0.3284, 0.7763, 0.3061, 0.7869, 0.2943, 0.7637, 0.174, 0.5549, 0.2015, 0.5859, 0.1903, 0.5945, 0.1671, 0.56, 0.3048, 0.7288, 0.3169, 0.7521, 0.2943, 0.7637, 0.2823, 0.7413, 0.6952, 0.7692, 0.6602, 0.7727, 0.6938, 0.7625, 0.6202, 0.452, 0.6236, 0.4871, 0.6168, 0.4871, 0.2917, 0.7061, 0.3048, 0.7288, 0.2823, 0.7413, 0.2698, 0.7191, 0.3678, 0.8949, 0.3757, 0.9363, 0.3673, 0.9383, 0.3541, 0.8988, 0.2775, 0.6836, 0.2917, 0.7061, 0.2698, 0.7191, 0.2567, 0.6968, 0.3589, 0.8602, 0.3678, 0.8949, 0.3541, 0.8988, 0.3416, 0.8661, 0.2618, 0.6608, 0.2775, 0.6836, 0.2567, 0.6968, 0.2425, 0.6738, 0.3494, 0.8296, 0.3589, 0.8602, 0.3416, 0.8661, 0.3296, 0.8373, 0.6938, 0.7625, 0.6602, 0.7727, 0.6912, 0.7561, 0.6202, 0.452, 0.6168, 0.4871, 0.61, 0.4858, 0.2698, 0.7191, 0.2823, 0.7413, 0.2602, 0.7535, 0.2481, 0.7314, 0.3541, 0.8988, 0.3673, 0.9383, 0.3593, 0.9413, 0.3412, 0.9043, 0.2567, 0.6968, 0.2698, 0.7191, 0.2481, 0.7314, 0.2357, 0.7089, 0.3416, 0.8661, 0.3541, 0.8988, 0.3412, 0.9043, 0.3253, 0.8736, 0.2425, 0.6738, 0.2567, 0.6968, 0.2357, 0.7089, 0.2228, 0.6854, 0.3296, 0.8373, 0.3416, 0.8661, 0.3253, 0.8736, 0.3108, 0.8464, 0.2271, 0.6496, 0.2425, 0.6738, 0.2228, 0.6854, 0.2091, 0.6603, 0.3178, 0.8112, 0.3296, 0.8373, 0.3108, 0.8464, 0.2974, 0.8215, 0.2099, 0.6236, 0.2271, 0.6496, 0.2091, 0.6603, 0.1944, 0.6329, 0.3061, 0.7869, 0.3178, 0.8112, 0.2974, 0.8215, 0.2846, 0.7981, 0.1903, 0.5945, 0.2099, 0.6236, 0.1944, 0.6329, 0.1781, 0.6017, 0.2943, 0.7637, 0.3061, 0.7869, 0.2846, 0.7981, 0.2723, 0.7756, 0.1671, 0.56, 0.1903, 0.5945, 0.1781, 0.6017, 0.1596, 0.5641, 0.2823, 0.7413, 0.2943, 0.7637, 0.2723, 0.7756, 0.2602, 0.7535, 0.2974, 0.8215, 0.3108, 0.8464, 0.293, 0.8569, 0.2777, 0.833, 0.1944, 0.6329, 0.2091, 0.6603, 0.1902, 0.6696, 0.1778, 0.6406, 0.2846, 0.7981, 0.2974, 0.8215, 0.2777, 0.833, 0.2638, 0.8101, 0.1781, 0.6017, 0.1944, 0.6329, 0.1778, 0.6406, 0.165, 0.6074, 0.2723, 0.7756, 0.2846, 0.7981, 0.2638, 0.8101, 0.2507, 0.7879, 0.1596, 0.5641, 0.1781, 0.6017, 0.165, 0.6074, 0.1514, 0.5672, 0.2602, 0.7535, 0.2723, 0.7756, 0.2507, 0.7879, 0.2382, 0.7658, 0.6912, 0.7561, 0.6602, 0.7727, 0.6874, 0.7503, 0.6202, 0.452, 0.61, 0.4858, 0.6036, 0.4832, 0.2481, 0.7314, 0.2602, 0.7535, 0.2382, 0.7658, 0.2261, 0.7434, 0.3412, 0.9043, 0.3593, 0.9413, 0.3519, 0.9453, 0.3292, 0.9113, 0.2357, 0.7089, 0.2481, 0.7314, 0.2261, 0.7434, 0.2142, 0.7203, 0.3253, 0.8736, 0.3412, 0.9043, 0.3292, 0.9113, 0.3099, 0.8827, 0.2228, 0.6854, 0.2357, 0.7089, 0.2142, 0.7203, 0.2023, 0.6959, 0.3108, 0.8464, 0.3253, 0.8736, 0.3099, 0.8827, 0.293, 0.8569, 0.2091, 0.6603, 0.2228, 0.6854, 0.2023, 0.6959, 0.1902, 0.6696, 0.2261, 0.7434, 0.2382, 0.7658, 0.2158, 0.7783, 0.2035, 0.7552, 0.3292, 0.9113, 0.3519, 0.9453, 0.3451, 0.9503, 0.3181, 0.9198, 0.2142, 0.7203, 0.2261, 0.7434, 0.2035, 0.7552, 0.1919, 0.731, 0.3099, 0.8827, 0.3292, 0.9113, 0.3181, 0.9198, 0.2954, 0.8934, 0.2023, 0.6959, 0.2142, 0.7203, 0.1919, 0.731, 0.1808, 0.7054, 0.293, 0.8569, 0.3099, 0.8827, 0.2954, 0.8934, 0.2759, 0.869, 0.1902, 0.6696, 0.2023, 0.6959, 0.1808, 0.7054, 0.1703, 0.6775, 0.2777, 0.833, 0.293, 0.8569, 0.2759, 0.869, 0.2586, 0.8458, 0.1778, 0.6406, 0.1902, 0.6696, 0.1703, 0.6775, 0.1603, 0.6467, 0.2638, 0.8101, 0.2777, 0.833, 0.2586, 0.8458, 0.2431, 0.8232, 0.165, 0.6074, 0.1778, 0.6406, 0.1603, 0.6467, 0.1511, 0.6115, 0.2507, 0.7879, 0.2638, 0.8101, 0.2431, 0.8232, 0.2289, 0.8009, 0.1514, 0.5672, 0.165, 0.6074, 0.1511, 0.6115, 0.1428, 0.5692, 0.2382, 0.7658, 0.2507, 0.7879, 0.2289, 0.8009, 0.2158, 0.7783, 0.6874, 0.7503, 0.6602, 0.7727, 0.6825, 0.7455, 0.6202, 0.452, 0.6036, 0.4832, 0.5979, 0.4794, 0.1603, 0.6467, 0.1703, 0.6775, 0.149, 0.6841, 0.1416, 0.6511, 0.2431, 0.8232, 0.2586, 0.8458, 0.2398, 0.8603, 0.2223, 0.8377, 0.1511, 0.6115, 0.1603, 0.6467, 0.1416, 0.6511, 0.1364, 0.6139, 0.2289, 0.8009, 0.2431, 0.8232, 0.2223, 0.8377, 0.2067, 0.8149, 0.1428, 0.5692, 0.1511, 0.6115, 0.1364, 0.6139, 0.1339, 0.57, 0.2158, 0.7783, 0.2289, 0.8009, 0.2067, 0.8149, 0.1926, 0.7914, 0.6825, 0.7455, 0.6602, 0.7727, 0.6767, 0.7416, 0.6202, 0.452, 0.5979, 0.4794, 0.593, 0.4745, 0.2035, 0.7552, 0.2158, 0.7783, 0.1926, 0.7914, 0.1798, 0.7671, 0.3181, 0.9198, 0.3451, 0.9503, 0.3391, 0.9561, 0.3081, 0.9297, 0.1919, 0.731, 0.2035, 0.7552, 0.1798, 0.7671, 0.1682, 0.7414, 0.2954, 0.8934, 0.3181, 0.9198, 0.3081, 0.9297, 0.282, 0.9058, 0.1808, 0.7054, 0.1919, 0.731, 0.1682, 0.7414, 0.1579, 0.7139, 0.2759, 0.869, 0.2954, 0.8934, 0.282, 0.9058, 0.2595, 0.8828, 0.1703, 0.6775, 0.1808, 0.7054, 0.1579, 0.7139, 0.149, 0.6841, 0.2586, 0.8458, 0.2759, 0.869, 0.2595, 0.8828, 0.2398, 0.8603, 0.3081, 0.9297, 0.3391, 0.9561, 0.3341, 0.9628, 0.2993, 0.941, 0.1682, 0.7414, 0.1798, 0.7671, 0.1544, 0.7793, 0.1427, 0.7514, 0.282, 0.9058, 0.3081, 0.9297, 0.2993, 0.941, 0.2696, 0.92, 0.1579, 0.7139, 0.1682, 0.7414, 0.1427, 0.7514, 0.1332, 0.7215, 0.2595, 0.8828, 0.282, 0.9058, 0.2696, 0.92, 0.2438, 0.8987, 0.149, 0.6841, 0.1579, 0.7139, 0.1332, 0.7215, 0.126, 0.6891, 0.2398, 0.8603, 0.2595, 0.8828, 0.2438, 0.8987, 0.2211, 0.8768, 0.1416, 0.6511, 0.149, 0.6841, 0.126, 0.6891, 0.1218, 0.6536, 0.2223, 0.8377, 0.2398, 0.8603, 0.2211, 0.8768, 0.2012, 0.854, 0.1364, 0.6139, 0.1416, 0.6511, 0.1218, 0.6536, 0.1211, 0.6144, 0.2067, 0.8149, 0.2223, 0.8377, 0.2012, 0.854, 0.1835, 0.8303, 0.1339, 0.57, 0.1364, 0.6139, 0.1211, 0.6144, 0.1249, 0.5697, 0.1926, 0.7914, 0.2067, 0.8149, 0.1835, 0.8303, 0.168, 0.8055, 0.6767, 0.7416, 0.6602, 0.7727, 0.6704, 0.739, 0.6202, 0.452, 0.593, 0.4745, 0.5892, 0.4688, 0.1798, 0.7671, 0.1926, 0.7914, 0.168, 0.8055, 0.1544, 0.7793, 0.2012, 0.854, 0.2211, 0.8768, 0.2026, 0.8959, 0.1794, 0.8728, 0.1211, 0.6144, 0.1218, 0.6536, 0.1005, 0.6539, 0.1052, 0.6128, 0.1835, 0.8303, 0.2012, 0.854, 0.1794, 0.8728, 0.159, 0.8478, 0.1249, 0.5697, 0.1211, 0.6144, 0.1052, 0.6128, 0.1158, 0.568, 0.168, 0.8055, 0.1835, 0.8303, 0.159, 0.8478, 0.1414, 0.821, 0.6704, 0.739, 0.6602, 0.7727, 0.6636, 0.7377, 0.6202, 0.452, 0.5892, 0.4688, 0.5865, 0.4625, 0.1544, 0.7793, 0.168, 0.8055, 0.1414, 0.821, 0.1266, 0.7922, 0.2993, 0.941, 0.3341, 0.9628, 0.3301, 0.9701, 0.292, 0.9537, 0.1427, 0.7514, 0.1544, 0.7793, 0.1266, 0.7922, 0.1147, 0.7612, 0.2696, 0.92, 0.2993, 0.941, 0.292, 0.9537, 0.2585, 0.9364, 0.1332, 0.7215, 0.1427, 0.7514, 0.1147, 0.7612, 0.106, 0.728, 0.2438, 0.8987, 0.2696, 0.92, 0.2585, 0.9364, 0.2289, 0.9171, 0.126, 0.6891, 0.1332, 0.7215, 0.106, 0.728, 0.1011, 0.6922, 0.2211, 0.8768, 0.2438, 0.8987, 0.2289, 0.9171, 0.2026, 0.8959, 0.1218, 0.6536, 0.126, 0.6891, 0.1011, 0.6922, 0.1005, 0.6539, 0.1147, 0.7612, 0.1266, 0.7922, 0.09537, 0.806, 0.08307, 0.7707, 0.2585, 0.9364, 0.292, 0.9537, 0.2865, 0.9679, 0.2492, 0.955, 0.106, 0.728, 0.1147, 0.7612, 0.08307, 0.7707, 0.07557, 0.733, 0.2289, 0.9171, 0.2585, 0.9364, 0.2492, 0.955, 0.2151, 0.9384, 0.1011, 0.6922, 0.106, 0.728, 0.07557, 0.733, 0.07356, 0.6931, 0.2026, 0.8959, 0.2289, 0.9171, 0.2151, 0.9384, 0.1842, 0.9183, 0.1005, 0.6539, 0.1011, 0.6922, 0.07356, 0.6931, 0.07777, 0.6514, 0.1794, 0.8728, 0.2026, 0.8959, 0.1842, 0.9183, 0.1566, 0.8948, 0.1052, 0.6128, 0.1005, 0.6539, 0.07777, 0.6514, 0.08887, 0.6088, 0.159, 0.8478, 0.1794, 0.8728, 0.1566, 0.8948, 0.1325, 0.8681, 0.1158, 0.568, 0.1052, 0.6128, 0.08887, 0.6088, 0.1069, 0.565, 0.1414, 0.821, 0.159, 0.8478, 0.1325, 0.8681, 0.112, 0.8385, 0.6636, 0.7377, 0.6602, 0.7727, 0.6567, 0.7377, 0.551, 0.4871, 0.5171, 0.4971, 0.5159, 0.4903, 0.1266, 0.7922, 0.1414, 0.821, 0.112, 0.8385, 0.09537, 0.806, 0.292, 0.9537, 0.3301, 0.9701, 0.3273, 0.9781, 0.2865, 0.9679, 0.08887, 0.6088, 0.07777, 0.6514, 0.05354, 0.6455, 0.07245, 0.6019, 0.1325, 0.8681, 0.1566, 0.8948, 0.1327, 0.9214, 0.1033, 0.8925, 0.1069, 0.565, 0.08887, 0.6088, 0.07245, 0.6019, 0.09844, 0.5605, 0.112, 0.8385, 0.1325, 0.8681, 0.1033, 0.8925, 0.07856, 0.8589, 0.6567, 0.7377, 0.6602, 0.7727, 0.6499, 0.739, 0.551, 0.4871, 0.5159, 0.4903, 0.5159, 0.4834, 0.09537, 0.806, 0.112, 0.8385, 0.07856, 0.8589, 0.05939, 0.8212, 0.2865, 0.9679, 0.3273, 0.9781, 0.3259, 0.9864, 0.2832, 0.9833, 0.08307, 0.7707, 0.09537, 0.806, 0.05939, 0.8212, 0.04652, 0.7799, 0.2492, 0.955, 0.2865, 0.9679, 0.2832, 0.9833, 0.2422, 0.9761, 0.07557, 0.733, 0.08307, 0.7707, 0.04652, 0.7799, 0.04079, 0.7361, 0.2151, 0.9384, 0.2492, 0.955, 0.2422, 0.9761, 0.2029, 0.9634, 0.07356, 0.6931, 0.07557, 0.733, 0.04079, 0.7361, 0.04296, 0.6908, 0.1842, 0.9183, 0.2151, 0.9384, 0.2029, 0.9634, 0.1662, 0.9451, 0.07777, 0.6514, 0.07356, 0.6931, 0.04296, 0.6908, 0.05354, 0.6455, 0.1566, 0.8948, 0.1842, 0.9183, 0.1662, 0.9451, 0.1327, 0.9214, 0.04079, 0.7361, 0.04652, 0.7799, 0.003015, 0.7884, 0.0002049, 0.736, 0.2029, 0.9634, 0.2422, 0.9761, 0.2383, 0.9998, 0.1933, 0.9928, 0.04296, 0.6908, 0.04079, 0.7361, 0.0002049, 0.736, 0.008652, 0.6839, 0.1662, 0.9451, 0.2029, 0.9634, 0.1933, 0.9928, 0.1491, 0.9777, 0.05354, 0.6455, 0.04296, 0.6908, 0.008652, 0.6839, 0.02798, 0.6349, 0.1327, 0.9214, 0.1662, 0.9451, 0.1491, 0.9777, 0.1075, 0.9542, 0.07245, 0.6019, 0.05354, 0.6455, 0.02798, 0.6349, 0.05641, 0.5916, 0.1033, 0.8925, 0.1327, 0.9214, 0.1075, 0.9542, 0.07031, 0.9226, 0.09844, 0.5605, 0.07245, 0.6019, 0.05641, 0.5916, 0.09074, 0.5545, 0.07856, 0.8589, 0.1033, 0.8925, 0.07031, 0.9226, 0.03942, 0.8835, 0.6499, 0.739, 0.6602, 0.7727, 0.6436, 0.7416, 0.551, 0.4871, 0.5159, 0.4834, 0.5173, 0.4767, 0.05939, 0.8212, 0.07856, 0.8589, 0.03942, 0.8835, 0.01648, 0.8382, 0.2832, 0.9833, 0.3259, 0.9864, 0.3261, 0.995, 0.2826, 0.9998, 0.04652, 0.7799, 0.05939, 0.8212, 0.01648, 0.8382, 0.003015, 0.7884, 0.2422, 0.9761, 0.2832, 0.9833, 0.2826, 0.9998, 0.2383, 0.9998, 0.2596, 0.5043, 0.216, 0.4975, 0.2209, 0.4817, 0.2617, 0.496, 0.01055, 0.321, 0.0002049, 0.2712, 0.04612, 0.2659, 0.05484, 0.3074, 0.6436, 0.7416, 0.6602, 0.7727, 0.6378, 0.7455, 0.551, 0.4871, 0.5173, 0.4767, 0.52, 0.4704, 0.03022, 0.3669, 0.01055, 0.321, 0.05484, 0.3074, 0.06997, 0.3463, 0.1028, 0.0436, 0.1455, 0.0168, 0.1514, 0.02452, 0.1156, 0.05765, 0.0579, 0.4072, 0.03022, 0.3669, 0.06997, 0.3463, 0.09095, 0.382, 0.06419, 0.07797, 0.1028, 0.0436, 0.1156, 0.05765, 0.08609, 0.09479, 0.09204, 0.4409, 0.0579, 0.4072, 0.09095, 0.382, 0.1172, 0.4138, 0.03282, 0.1202, 0.06419, 0.07797, 0.08609, 0.09479, 0.06414, 0.1357, 0.1309, 0.4672, 0.09204, 0.4409, 0.1172, 0.4138, 0.1481, 0.4412, 0.01112, 0.1683, 0.03282, 0.1202, 0.06414, 0.1357, 0.05028, 0.1789, 0.1728, 0.4858, 0.1309, 0.4672, 0.1481, 0.4412, 0.1829, 0.4638, 0.000205, 0.2196, 0.01112, 0.1683, 0.05028, 0.1789, 0.04442, 0.2227, 0.216, 0.4975, 0.1728, 0.4858, 0.1829, 0.4638, 0.2209, 0.4817, 0.0002049, 0.2712, 0.000205, 0.2196, 0.04442, 0.2227, 0.04612, 0.2659, 0.06414, 0.1357, 0.08609, 0.09479, 0.1079, 0.1068, 0.09306, 0.1459, 0.1481, 0.4412, 0.1172, 0.4138, 0.1417, 0.3925, 0.1664, 0.4201, 0.05028, 0.1789, 0.06414, 0.1357, 0.09306, 0.1459, 0.08466, 0.185, 0.1829, 0.4638, 0.1481, 0.4412, 0.1664, 0.4201, 0.1953, 0.4451, 0.04442, 0.2227, 0.05028, 0.1789, 0.08466, 0.185, 0.08211, 0.2233, 0.2209, 0.4817, 0.1829, 0.4638, 0.1953, 0.4451, 0.2282, 0.4675, 0.04612, 0.2659, 0.04442, 0.2227, 0.08211, 0.2233, 0.08486, 0.2606, 0.2617, 0.496, 0.2209, 0.4817, 0.2282, 0.4675, 0.2653, 0.4882, 0.05484, 0.3074, 0.04612, 0.2659, 0.08486, 0.2606, 0.09247, 0.2963, 0.6378, 0.7455, 0.6602, 0.7727, 0.633, 0.7503, 0.551, 0.4871, 0.52, 0.4704, 0.5238, 0.4647, 0.06997, 0.3463, 0.05484, 0.3074, 0.09247, 0.2963, 0.1046, 0.3304, 0.1156, 0.05765, 0.1514, 0.02452, 0.1584, 0.03102, 0.1297, 0.06857, 0.09095, 0.382, 0.06997, 0.3463, 0.1046, 0.3304, 0.121, 0.3625, 0.08609, 0.09479, 0.1156, 0.05765, 0.1297, 0.06857, 0.1079, 0.1068, 0.1172, 0.4138, 0.09095, 0.382, 0.121, 0.3625, 0.1417, 0.3925, 0.09247, 0.2963, 0.08486, 0.2606, 0.1186, 0.2553, 0.1255, 0.287, 0.633, 0.7503, 0.6602, 0.7727, 0.6291, 0.7561, 0.551, 0.4871, 0.5238, 0.4647, 0.5287, 0.4598, 0.1046, 0.3304, 0.09247, 0.2963, 0.1255, 0.287, 0.1356, 0.3176, 0.1297, 0.06857, 0.1584, 0.03102, 0.1662, 0.03625, 0.1443, 0.07669, 0.121, 0.3625, 0.1046, 0.3304, 0.1356, 0.3176, 0.1488, 0.3471, 0.1079, 0.1068, 0.1297, 0.06857, 0.1443, 0.07669, 0.1292, 0.1151, 0.1417, 0.3925, 0.121, 0.3625, 0.1488, 0.3471, 0.1654, 0.3755, 0.09306, 0.1459, 0.1079, 0.1068, 0.1292, 0.1151, 0.1198, 0.1522, 0.1664, 0.4201, 0.1417, 0.3925, 0.1654, 0.3755, 0.1854, 0.4029, 0.08466, 0.185, 0.09306, 0.1459, 0.1198, 0.1522, 0.1154, 0.188, 0.1953, 0.4451, 0.1664, 0.4201, 0.1854, 0.4029, 0.2092, 0.4294, 0.08211, 0.2233, 0.08466, 0.185, 0.1154, 0.188, 0.1151, 0.2223, 0.2282, 0.4675, 0.1953, 0.4451, 0.2092, 0.4294, 0.2372, 0.4551, 0.08486, 0.2606, 0.08211, 0.2233, 0.1151, 0.2223, 0.1186, 0.2553, 0.2653, 0.4882, 0.2282, 0.4675, 0.2372, 0.4551, 0.2701, 0.4812, 0.1854, 0.4029, 0.1654, 0.3755, 0.1883, 0.3618, 0.2046, 0.389, 0.1154, 0.188, 0.1198, 0.1522, 0.1447, 0.1556, 0.1433, 0.1887, 0.2092, 0.4294, 0.1854, 0.4029, 0.2046, 0.389, 0.2242, 0.4164, 0.1151, 0.2223, 0.1154, 0.188, 0.1433, 0.1887, 0.1448, 0.2201, 0.2372, 0.4551, 0.2092, 0.4294, 0.2242, 0.4164, 0.2477, 0.4446, 0.1186, 0.2553, 0.1151, 0.2223, 0.1448, 0.2201, 0.1488, 0.2501, 0.2701, 0.4812, 0.2372, 0.4551, 0.2477, 0.4446, 0.2759, 0.4751, 0.1255, 0.287, 0.1186, 0.2553, 0.1488, 0.2501, 0.1552, 0.2789, 0.6291, 0.7561, 0.6602, 0.7727, 0.6265, 0.7625, 0.551, 0.4871, 0.5287, 0.4598, 0.5344, 0.456, 0.1356, 0.3176, 0.1255, 0.287, 0.1552, 0.2789, 0.1639, 0.307, 0.1443, 0.07669, 0.1662, 0.03625, 0.1745, 0.04021, 0.1593, 0.08233, 0.1488, 0.3471, 0.1356, 0.3176, 0.1639, 0.307, 0.1748, 0.3345, 0.1292, 0.1151, 0.1443, 0.07669, 0.1593, 0.08233, 0.1498, 0.1203, 0.1654, 0.3755, 0.1488, 0.3471, 0.1748, 0.3345, 0.1883, 0.3618, 0.1198, 0.1522, 0.1292, 0.1151, 0.1498, 0.1203, 0.1447, 0.1556, 0.6265, 0.7625, 0.6602, 0.7727, 0.6251, 0.7692, 0.551, 0.4871, 0.5344, 0.456, 0.5408, 0.4534, 0.1639, 0.307, 0.1552, 0.2789, 0.1826, 0.2717, 0.1903, 0.298, 0.1593, 0.08233, 0.1745, 0.04021, 0.1831, 0.04291, 0.1742, 0.08578, 0.1748, 0.3345, 0.1639, 0.307, 0.1903, 0.298, 0.1996, 0.3242, 0.1498, 0.1203, 0.1593, 0.08233, 0.1742, 0.08578, 0.1696, 0.123, 0.1883, 0.3618, 0.1748, 0.3345, 0.1996, 0.3242, 0.2107, 0.3505, 0.1447, 0.1556, 0.1498, 0.1203, 0.1696, 0.123, 0.1682, 0.1567, 0.2046, 0.389, 0.1883, 0.3618, 0.2107, 0.3505, 0.224, 0.3776, 0.1433, 0.1887, 0.1447, 0.1556, 0.1682, 0.1567, 0.1691, 0.1878, 0.2242, 0.4164, 0.2046, 0.389, 0.224, 0.3776, 0.24, 0.4057, 0.1448, 0.2201, 0.1433, 0.1887, 0.1691, 0.1878, 0.172, 0.217, 0.2477, 0.4446, 0.2242, 0.4164, 0.24, 0.4057, 0.2592, 0.4359, 0.1488, 0.2501, 0.1448, 0.2201, 0.172, 0.217, 0.1765, 0.2448, 0.2759, 0.4751, 0.2477, 0.4446, 0.2592, 0.4359, 0.2826, 0.4699, 0.1552, 0.2789, 0.1488, 0.2501, 0.1765, 0.2448, 0.1826, 0.2717, 0.1691, 0.1878, 0.1682, 0.1567, 0.1904, 0.1559, 0.1934, 0.1854, 0.24, 0.4057, 0.224, 0.3776, 0.2436, 0.3683, 0.2563, 0.3971, 0.172, 0.217, 0.1691, 0.1878, 0.1934, 0.1854, 0.1975, 0.2131, 0.2592, 0.4359, 0.24, 0.4057, 0.2563, 0.3971, 0.2716, 0.4288, 0.1765, 0.2448, 0.172, 0.217, 0.1975, 0.2131, 0.2025, 0.2394, 0.2826, 0.4699, 0.2592, 0.4359, 0.2716, 0.4288, 0.29, 0.4658, 0.1826, 0.2717, 0.1765, 0.2448, 0.2025, 0.2394, 0.2085, 0.2649, 0.6251, 0.7692, 0.6602, 0.7727, 0.6251, 0.7761, 0.551, 0.4871, 0.5408, 0.4534, 0.5475, 0.452, 0.1903, 0.298, 0.1826, 0.2717, 0.2085, 0.2649, 0.2154, 0.2901, 0.1742, 0.08578, 0.1831, 0.04291, 0.1919, 0.04439, 0.1889, 0.08724, 0.1996, 0.3242, 0.1903, 0.298, 0.2154, 0.2901, 0.2234, 0.3154, 0.1696, 0.123, 0.1742, 0.08578, 0.1889, 0.08724, 0.1887, 0.1236, 0.2107, 0.3505, 0.1996, 0.3242, 0.2234, 0.3154, 0.2327, 0.3413, 0.1682, 0.1567, 0.1696, 0.123, 0.1887, 0.1236, 0.1904, 0.1559, 0.224, 0.3776, 0.2107, 0.3505, 0.2327, 0.3413, 0.2436, 0.3683, 0.2154, 0.2901, 0.2085, 0.2649, 0.2334, 0.2585, 0.2398, 0.2831, 0.1889, 0.08724, 0.1919, 0.04439, 0.2007, 0.04468, 0.2034, 0.08688, 0.2234, 0.3154, 0.2154, 0.2901, 0.2398, 0.2831, 0.2469, 0.308, 0.1887, 0.1236, 0.1889, 0.08724, 0.2034, 0.08688, 0.2072, 0.1222, 0.2327, 0.3413, 0.2234, 0.3154, 0.2469, 0.308, 0.2546, 0.3338, 0.1904, 0.1559, 0.1887, 0.1236, 0.2072, 0.1222, 0.2117, 0.1534, 0.2436, 0.3683, 0.2327, 0.3413, 0.2546, 0.3338, 0.2633, 0.361, 0.1934, 0.1854, 0.1904, 0.1559, 0.2117, 0.1534, 0.2166, 0.1818, 0.2563, 0.3971, 0.2436, 0.3683, 0.2633, 0.361, 0.2732, 0.3904, 0.1975, 0.2131, 0.1934, 0.1854, 0.2166, 0.1818, 0.2218, 0.2084, 0.2716, 0.4288, 0.2563, 0.3971, 0.2732, 0.3904, 0.2846, 0.4235, 0.2025, 0.2394, 0.1975, 0.2131, 0.2218, 0.2084, 0.2274, 0.2338, 0.29, 0.4658, 0.2716, 0.4288, 0.2846, 0.4235, 0.298, 0.4627, 0.2085, 0.2649, 0.2025, 0.2394, 0.2274, 0.2338, 0.2334, 0.2585, 0.6251, 0.7761, 0.6602, 0.7727, 0.6265, 0.7829, 0.551, 0.4871, 0.5475, 0.452, 0.5544, 0.452, 0.2732, 0.3904, 0.2633, 0.361, 0.2834, 0.3553, 0.2906, 0.3855, 0.2218, 0.2084, 0.2166, 0.1818, 0.239, 0.1769, 0.2455, 0.2029, 0.2846, 0.4235, 0.2732, 0.3904, 0.2906, 0.3855, 0.2982, 0.4197, 0.2274, 0.2338, 0.2218, 0.2084, 0.2455, 0.2029, 0.2517, 0.2278, 0.298, 0.4627, 0.2846, 0.4235, 0.2982, 0.4197, 0.3063, 0.4607, 0.2334, 0.2585, 0.2274, 0.2338, 0.2517, 0.2278, 0.2578, 0.2523, 0.6265, 0.7829, 0.6602, 0.7727, 0.6291, 0.7893, 0.551, 0.4871, 0.5544, 0.452, 0.5612, 0.4534, 0.2398, 0.2831, 0.2334, 0.2585, 0.2578, 0.2523, 0.264, 0.2767, 0.2034, 0.08688, 0.2007, 0.04468, 0.2093, 0.04381, 0.2174, 0.0848, 0.2469, 0.308, 0.2398, 0.2831, 0.264, 0.2767, 0.2702, 0.3016, 0.2072, 0.1222, 0.2034, 0.08688, 0.2174, 0.0848, 0.2251, 0.119, 0.2546, 0.3338, 0.2469, 0.308, 0.2702, 0.3016, 0.2766, 0.3276, 0.2117, 0.1534, 0.2072, 0.1222, 0.2251, 0.119, 0.2323, 0.1493, 0.2633, 0.361, 0.2546, 0.3338, 0.2766, 0.3276, 0.2834, 0.3553, 0.2166, 0.1818, 0.2117, 0.1534, 0.2323, 0.1493, 0.239, 0.1769, 0.2702, 0.3016, 0.264, 0.2767, 0.2882, 0.2708, 0.2938, 0.2962, 0.2251, 0.119, 0.2174, 0.0848, 0.231, 0.08107, 0.2425, 0.1141, 0.2766, 0.3276, 0.2702, 0.3016, 0.2938, 0.2962, 0.2991, 0.3227, 0.2323, 0.1493, 0.2251, 0.119, 0.2425, 0.1141, 0.2523, 0.1436, 0.2834, 0.3553, 0.2766, 0.3276, 0.2991, 0.3227, 0.304, 0.3512, 0.239, 0.1769, 0.2323, 0.1493, 0.2523, 0.1436, 0.261, 0.1708, 0.2906, 0.3855, 0.2834, 0.3553, 0.304, 0.3512, 0.3085, 0.3824, 0.2455, 0.2029, 0.239, 0.1769, 0.261, 0.1708, 0.2688, 0.1965, 0.2982, 0.4197, 0.2906, 0.3855, 0.3085, 0.3824, 0.3123, 0.4176, 0.2517, 0.2278, 0.2455, 0.2029, 0.2688, 0.1965, 0.2758, 0.2214, 0.3063, 0.4607, 0.2982, 0.4197, 0.3123, 0.4176, 0.315, 0.4599, 0.2578, 0.2523, 0.2517, 0.2278, 0.2758, 0.2214, 0.2823, 0.246, 0.6291, 0.7893, 0.6602, 0.7727, 0.633, 0.795, 0.551, 0.4871, 0.5612, 0.4534, 0.5675, 0.456, 0.264, 0.2767, 0.2578, 0.2523, 0.2823, 0.246, 0.2882, 0.2708, 0.2174, 0.0848, 0.2093, 0.04381, 0.2177, 0.04183, 0.231, 0.08107, 0.3123, 0.4176, 0.3085, 0.3824, 0.3269, 0.381, 0.3267, 0.4173, 0.2758, 0.2214, 0.2688, 0.1965, 0.2922, 0.1891, 0.3002, 0.2144, 0.315, 0.4599, 0.3123, 0.4176, 0.3267, 0.4173, 0.3237, 0.4601, 0.2823, 0.246, 0.2758, 0.2214, 0.3002, 0.2144, 0.3071, 0.2396, 0.633, 0.795, 0.6602, 0.7727, 0.6378, 0.7999, 0.551, 0.4871, 0.5675, 0.456, 0.5733, 0.4598, 0.2882, 0.2708, 0.2823, 0.246, 0.3071, 0.2396, 0.3131, 0.2651, 0.231, 0.08107, 0.2177, 0.04183, 0.2256, 0.03875, 0.2441, 0.0757, 0.2938, 0.2962, 0.2882, 0.2708, 0.3131, 0.2651, 0.3181, 0.2915, 0.2425, 0.1141, 0.231, 0.08107, 0.2441, 0.0757, 0.2593, 0.1074, 0.2991, 0.3227, 0.2938, 0.2962, 0.3181, 0.2915, 0.3222, 0.3191, 0.2523, 0.1436, 0.2425, 0.1141, 0.2593, 0.1074, 0.2721, 0.1362, 0.304, 0.3512, 0.2991, 0.3227, 0.3222, 0.3191, 0.3253, 0.3487, 0.261, 0.1708, 0.2523, 0.1436, 0.2721, 0.1362, 0.2829, 0.1632, 0.3085, 0.3824, 0.304, 0.3512, 0.3253, 0.3487, 0.3269, 0.381, 0.2688, 0.1965, 0.261, 0.1708, 0.2829, 0.1632, 0.2922, 0.1891, 0.2593, 0.1074, 0.2441, 0.0757, 0.2564, 0.06866, 0.2757, 0.09879, 0.3222, 0.3191, 0.3181, 0.2915, 0.3436, 0.2875, 0.3465, 0.3167, 0.2721, 0.1362, 0.2593, 0.1074, 0.2757, 0.09879, 0.2916, 0.127, 0.3253, 0.3487, 0.3222, 0.3191, 0.3465, 0.3167, 0.3475, 0.3478, 0.2829, 0.1632, 0.2721, 0.1362, 0.2916, 0.127, 0.3049, 0.154, 0.3269, 0.381, 0.3253, 0.3487, 0.3475, 0.3478, 0.3461, 0.3815, 0.2922, 0.1891, 0.2829, 0.1632, 0.3049, 0.154, 0.3161, 0.1804, 0.3267, 0.4173, 0.3269, 0.381, 0.3461, 0.3815, 0.3415, 0.4187, 0.3002, 0.2144, 0.2922, 0.1891, 0.3161, 0.1804, 0.3254, 0.2065, 0.3237, 0.4601, 0.3267, 0.4173, 0.3415, 0.4187, 0.3325, 0.4616, 0.3071, 0.2396, 0.3002, 0.2144, 0.3254, 0.2065, 0.333, 0.2329, 0.6378, 0.7999, 0.6602, 0.7727, 0.6436, 0.8037, 0.551, 0.4871, 0.5733, 0.4598, 0.5781, 0.4647, 0.3131, 0.2651, 0.3071, 0.2396, 0.333, 0.2329, 0.3391, 0.2597, 0.2441, 0.0757, 0.2256, 0.03875, 0.233, 0.03462, 0.2564, 0.06866, 0.3181, 0.2915, 0.3131, 0.2651, 0.3391, 0.2597, 0.3436, 0.2875, 0.3254, 0.2065, 0.3161, 0.1804, 0.3408, 0.17, 0.3518, 0.1975, 0.3325, 0.4616, 0.3415, 0.4187, 0.3564, 0.4222, 0.3412, 0.4643, 0.333, 0.2329, 0.3254, 0.2065, 0.3518, 0.1975, 0.3604, 0.2256, 0.6436, 0.8037, 0.6602, 0.7727, 0.6499, 0.8063, 0.551, 0.4871, 0.5781, 0.4647, 0.582, 0.4704, 0.3391, 0.2597, 0.333, 0.2329, 0.3604, 0.2256, 0.3668, 0.2545, 0.2564, 0.06866, 0.233, 0.03462, 0.2397, 0.02946, 0.2679, 0.05991, 0.3436, 0.2875, 0.3391, 0.2597, 0.3668, 0.2545, 0.3709, 0.2844, 0.2757, 0.09879, 0.2564, 0.06866, 0.2679, 0.05991, 0.2914, 0.08811, 0.3465, 0.3167, 0.3436, 0.2875, 0.3709, 0.2844, 0.3724, 0.3158, 0.2916, 0.127, 0.2757, 0.09879, 0.2914, 0.08811, 0.311, 0.1156, 0.3475, 0.3478, 0.3465, 0.3167, 0.3724, 0.3158, 0.3709, 0.3489, 0.3049, 0.154, 0.2916, 0.127, 0.311, 0.1156, 0.3273, 0.1428, 0.3461, 0.3815, 0.3475, 0.3478, 0.3709, 0.3489, 0.3659, 0.3842, 0.3161, 0.1804, 0.3049, 0.154, 0.3273, 0.1428, 0.3408, 0.17, 0.3415, 0.4187, 0.3461, 0.3815, 0.3659, 0.3842, 0.3564, 0.4222, 0.3724, 0.3158, 0.3709, 0.2844, 0.4005, 0.2822, 0.4003, 0.3166, 0.311, 0.1156, 0.2914, 0.08811, 0.3064, 0.0751, 0.3303, 0.1016, 0.3709, 0.3489, 0.3724, 0.3158, 0.4003, 0.3166, 0.3958, 0.3523, 0.3273, 0.1428, 0.311, 0.1156, 0.3303, 0.1016, 0.3503, 0.129, 0.3659, 0.3842, 0.3709, 0.3489, 0.3958, 0.3523, 0.3865, 0.3894, 0.3408, 0.17, 0.3273, 0.1428, 0.3503, 0.129, 0.3668, 0.1575, 0.3564, 0.4222, 0.3659, 0.3842, 0.3865, 0.3894, 0.3713, 0.4278, 0.3518, 0.1975, 0.3408, 0.17, 0.3668, 0.1575, 0.3801, 0.1869, 0.3412, 0.4643, 0.3564, 0.4222, 0.3713, 0.4278, 0.3495, 0.4683, 0.3604, 0.2256, 0.3518, 0.1975, 0.3801, 0.1869, 0.3902, 0.2175, 0.6499, 0.8063, 0.6602, 0.7727, 0.6567, 0.8077, 0.551, 0.4871, 0.582, 0.4704, 0.5847, 0.4767, 0.3668, 0.2545, 0.3604, 0.2256, 0.3902, 0.2175, 0.397, 0.2492, 0.2679, 0.05991, 0.2397, 0.02946, 0.2456, 0.02334, 0.2784, 0.04939, 0.3709, 0.2844, 0.3668, 0.2545, 0.397, 0.2492, 0.4005, 0.2822, 0.2914, 0.08811, 0.2679, 0.05991, 0.2784, 0.04939, 0.3064, 0.0751, 0.3495, 0.4683, 0.3713, 0.4278, 0.386, 0.436, 0.3573, 0.4735, 0.3902, 0.2175, 0.3801, 0.1869, 0.411, 0.1741, 0.4232, 0.2082, 0.6567, 0.8077, 0.6602, 0.7727, 0.6636, 0.8077, 0.551, 0.4871, 0.5847, 0.4767, 0.586, 0.4834, 0.397, 0.2492, 0.3902, 0.2175, 0.4232, 0.2082, 0.4308, 0.244, 0.2784, 0.04939, 0.2456, 0.02334, 0.2504, 0.01634, 0.2875, 0.03705, 0.4005, 0.2822, 0.397, 0.2492, 0.4308, 0.244, 0.4335, 0.2812, 0.3064, 0.0751, 0.2784, 0.04939, 0.2875, 0.03705, 0.3204, 0.05943, 0.4003, 0.3166, 0.4005, 0.2822, 0.4335, 0.2812, 0.431, 0.3196, 0.3303, 0.1016, 0.3064, 0.0751, 0.3204, 0.05943, 0.3492, 0.08443, 0.3958, 0.3523, 0.4003, 0.3166, 0.431, 0.3196, 0.4226, 0.3586, 0.3503, 0.129, 0.3303, 0.1016, 0.3492, 0.08443, 0.374, 0.112, 0.3865, 0.3894, 0.3958, 0.3523, 0.4226, 0.3586, 0.4077, 0.3977, 0.3668, 0.1575, 0.3503, 0.129, 0.374, 0.112, 0.3946, 0.142, 0.3713, 0.4278, 0.3865, 0.3894, 0.4077, 0.3977, 0.386, 0.436, 0.3801, 0.1869, 0.3668, 0.1575, 0.3946, 0.142, 0.411, 0.1741, 0.3492, 0.08443, 0.3204, 0.05943, 0.3328, 0.04074, 0.3676, 0.06335, 0.4226, 0.3586, 0.431, 0.3196, 0.4654, 0.3256, 0.4515, 0.3688, 0.374, 0.112, 0.3492, 0.08443, 0.3676, 0.06335, 0.3985, 0.09073, 0.4077, 0.3977, 0.4226, 0.3586, 0.4515, 0.3688, 0.4296, 0.4097, 0.3946, 0.142, 0.374, 0.112, 0.3985, 0.09073, 0.4247, 0.1225, 0.386, 0.436, 0.4077, 0.3977, 0.4296, 0.4097, 0.4, 0.4469, 0.411, 0.1741, 0.3946, 0.142, 0.4247, 0.1225, 0.4457, 0.1582, 0.3573, 0.4735, 0.386, 0.436, 0.4, 0.4469, 0.3643, 0.48, 0.4232, 0.2082, 0.411, 0.1741, 0.4457, 0.1582, 0.4608, 0.1971, 0.6636, 0.8077, 0.6602, 0.7727, 0.6704, 0.8063, 0.551, 0.4871, 0.586, 0.4834, 0.5861, 0.4903, 0.4308, 0.244, 0.4232, 0.2082, 0.4608, 0.1971, 0.4695, 0.2386, 0.2875, 0.03705, 0.2504, 0.01634, 0.2539, 0.008559, 0.2947, 0.02288, 0.4335, 0.2812, 0.4308, 0.244, 0.4695, 0.2386, 0.4712, 0.2818, 0.3204, 0.05943, 0.2875, 0.03705, 0.2947, 0.02288, 0.3328, 0.04074, 0.431, 0.3196, 0.4335, 0.2812, 0.4712, 0.2818, 0.4654, 0.3256, 0.4608, 0.1971, 0.4457, 0.1582, 0.4854, 0.1377, 0.5051, 0.1835, 0.6704, 0.8063, 0.6602, 0.7727, 0.6767, 0.8037, 0.551, 0.4871, 0.5861, 0.4903, 0.5848, 0.4971, 0.4695, 0.2386, 0.4608, 0.1971, 0.5051, 0.1835, 0.5154, 0.2333, 0.2947, 0.02288, 0.2539, 0.008559, 0.256, 0.0002049, 0.2997, 0.006992, 0.4712, 0.2818, 0.4695, 0.2386, 0.5154, 0.2333, 0.5154, 0.285, 0.3328, 0.04074, 0.2947, 0.02288, 0.2997, 0.006992, 0.3428, 0.01871, 0.4654, 0.3256, 0.4712, 0.2818, 0.5154, 0.285, 0.5045, 0.3362, 0.3676, 0.06335, 0.3328, 0.04074, 0.3428, 0.01871, 0.3847, 0.03737, 0.4515, 0.3688, 0.4654, 0.3256, 0.5045, 0.3362, 0.4828, 0.3843, 0.3985, 0.09073, 0.3676, 0.06335, 0.3847, 0.03737, 0.4236, 0.06362, 0.4296, 0.4097, 0.4515, 0.3688, 0.4828, 0.3843, 0.4515, 0.4266, 0.4247, 0.1225, 0.3985, 0.09073, 0.4236, 0.06362, 0.4578, 0.09731, 0.4, 0.4469, 0.4296, 0.4097, 0.4515, 0.4266, 0.4128, 0.4609, 0.4457, 0.1582, 0.4247, 0.1225, 0.4578, 0.09731, 0.4854, 0.1377, 0.3643, 0.48, 0.4, 0.4469, 0.4128, 0.4609, 0.3701, 0.4877])
me_cylinder.use_remesh_preserve_volume = False
me_cylinder.use_remesh_preserve_attributes = False
me_cylinder.use_mirror_vertex_groups = False
me_cylinder.update()

# ---- objects
ob_cylinder = bpy.data.objects.new('Cylinder', me_cylinder)
ob_lamp = bpy.data.objects.new('Lamp', light_lamp)
ob_camera = bpy.data.objects.new('Camera', cam_camera)

# ---- transforms, parenting, visibility, modifiers, constraints
ob_cylinder.location = (0.0, 0.0, 1.446)
ob_cylinder.lineart.crease_threshold = 0.0
ob_lamp.location = (4.076, 1.005, 5.904)
ob_lamp.rotation_euler = (0.6503, 0.05522, 1.866)
ob_lamp.lock_rotations_4d = False
ob_lamp.empty_display_type = 'ARROWS'
ob_lamp.color = (0.0, 0.0, 0.0, 0.0)
ob_lamp.lineart.crease_threshold = 0.0
ob_camera.location = (7.481, -6.508, 5.344)
ob_camera.rotation_euler = (1.109, 0.0, 0.8149)
ob_camera.lock_rotations_4d = False
ob_camera.empty_display_type = 'ARROWS'
ob_camera.color = (0.0, 0.0, 0.0, 0.0)
ob_camera.display_type = 'WIRE'
ob_camera.lineart.crease_threshold = 0.0

# ---- collection membership
col_collection_1.objects.link(ob_cylinder)
col_collection_1.objects.link(ob_lamp)
col_collection_1.objects.link(ob_camera)

# ---- scene / render settings (as saved in the file)
scene.camera = ob_camera
scene.frame_start = 1; scene.frame_end = 250; scene.frame_set(1)
scene.render.engine = 'BLENDER_EEVEE_NEXT'
scene.render.resolution_x = 512
scene.render.resolution_y = 512
scene.render.resolution_percentage = 50
scene.render.dither_intensity = 0.0
scene.cycles.use_denoising = False
scene.cycles.samples = 128
scene.cycles.sampling_pattern = 'TABULATED_SOBOL'
scene.cycles.light_sampling_threshold = 0.0
scene.cycles.use_adaptive_sampling = False
scene.cycles.use_light_tree = False
scene.cycles.blur_glossy = 0.0
scene.cycles.sample_clamp_indirect = 0.0
scene.view_settings.view_transform = 'Standard'
bpy.context.view_layer.update()
